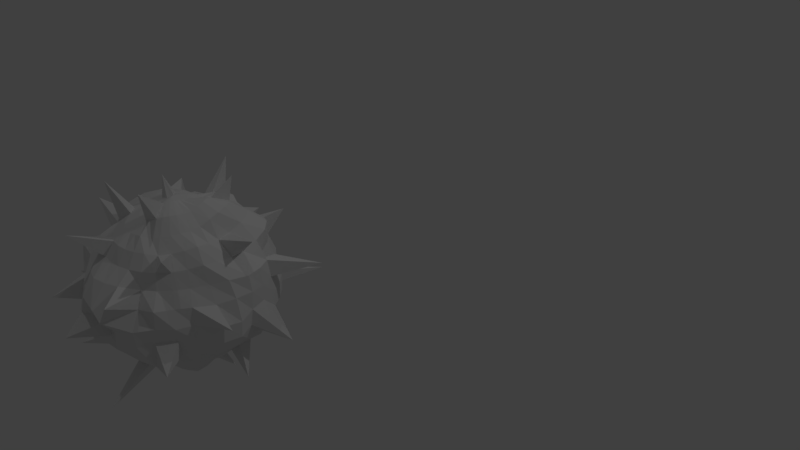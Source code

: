 # Source: VirusMine_4.blend  (saved by Blender 2.78.0; exported with 4.5.12 LTS)
import bpy
from mathutils import Matrix  # noqa: F401  (used for matrix-valued properties, if any)

bpy.ops.wm.read_factory_settings(use_empty=True)
scene = bpy.context.scene
scene.name = 'Scene'

# ---- collections
col_collection_1 = bpy.data.collections.new('Collection 1'); scene.collection.children.link(col_collection_1)

# ---- world
world_world = bpy.data.worlds.new('World'); scene.world = world_world
world_world.color = (0.05088, 0.05088, 0.05088)
world_world.use_sun_shadow = False
world_world.sun_shadow_jitter_overblur = 0.0
world_world.cycles.sampling_method = 'MANUAL'

# ---- cameras
cam_camera = bpy.data.cameras.new('Camera')
cam_camera.clip_end = 100.0
cam_camera.lens = 35.0
cam_camera.sensor_width = 32.0
cam_camera.sensor_height = 18.0
cam_camera.ortho_scale = 7.314
cam_camera.dof.focus_distance = 0.0
cam_camera.dof.aperture_fstop = 128.0

# ---- lights
light_spot = bpy.data.lights.new('Spot', 'SPOT')
light_spot.transmission_factor = 0.0
light_spot.energy = 100.0
light_spot.shadow_buffer_clip_start = 0.5
light_spot.shadow_soft_size = 0.1
light_spot.shadow_maximum_resolution = 0.006
light_spot.use_absolute_resolution = True
light_lamp = bpy.data.lights.new('Lamp', 'POINT')
light_lamp.transmission_factor = 0.0
light_lamp.cutoff_distance = 30.0
light_lamp.energy = 100.0
light_lamp.shadow_buffer_clip_start = 1.001
light_lamp.shadow_soft_size = 0.1
light_lamp.shadow_maximum_resolution = 0.006
light_lamp.use_absolute_resolution = True

# ---- meshes
me_sphere = bpy.data.meshes.new('Sphere')
me_sphere.from_pydata([(0.04398, 0.1962, 1.073), (0.07707, 0.382, 0.9503), (0.13, 0.6044, 0.9486), (0.1622, 0.7737, 0.8465), (0.2016, 1.021, 0.4162), (0.2167, 1.09, 0.2182), (0.2195, 1.111, 0.003267), (0.2035, 1.003, -0.4248), (0.1685, 0.8404, -0.5678), (0.1422, 0.7076, -0.721), (0.07283, 0.384, -0.952), (0.03438, 0.2086, -1.06), (0.08286, 0.184, 1.078), (0.1558, 0.3619, 0.9619), (0.3281, 0.7429, 0.8528), (0.468, 1.081, 0.2192), (0.4626, 1.085, -0.0006733), (0.4379, 1.049, -0.2275), (0.3755, 0.918, -0.4064), (0.3207, 0.7758, -0.5596), (0.2777, 0.6682, -0.725), (0.2126, 0.5133, -0.8316), (0.1458, 0.3577, -0.939), (0.07177, 0.1955, -1.051), (0.1195, 0.1653, 1.085), (0.2487, 0.3384, 1.045), (0.3848, 0.5337, 1.017), (0.4926, 0.7003, 0.8775), (0.6243, 0.8721, 0.7245), (0.5988, 0.8773, 0.4329), (0.6613, 0.9474, 0.2104), (0.6771, 1.002, -0.0132), (0.6685, 0.9959, -0.2285), (0.5526, 0.8395, -0.4129), (0.4809, 0.7177, -0.5767), (0.4139, 0.6151, -0.7485), (0.3134, 0.4684, -0.842), (0.2123, 0.32, -0.9307), (0.1061, 0.1752, -1.042), (0.152, 0.1404, 1.094), (0.3355, 0.2989, 1.121), (0.4955, 0.463, 1.059), (0.6102, 0.6032, 0.8779), (0.77, 0.7382, 0.7083), (0.8483, 0.7733, 0.2168), (0.8643, 0.8386, 0.005011), (0.8516, 0.8409, -0.2036), (0.7056, 0.6946, -0.4155), (0.6555, 0.6455, -0.6177), (0.5479, 0.545, -0.7771), (0.4099, 0.4084, -0.8616), (0.2705, 0.2712, -0.9262), (0.1363, 0.1481, -1.03), (0.179, 0.1096, 1.105), (0.3933, 0.2391, 1.143), (0.5644, 0.357, 1.057), (0.691, 0.4681, 0.8647), (0.851, 0.5563, 0.6635), (1.014, 0.6114, 0.2242), (1.007, 0.6565, 0.0138), (0.8184, 0.5349, -0.6336), (0.6241, 0.421, -0.7539), (0.4896, 0.3317, -0.8816), (0.1611, 0.1152, -1.017), (-0.004654, 0.01218, -1.084), (0.1992, 0.074, 1.115), (0.4237, 0.1649, 1.135), (0.6073, 0.239, 1.04), (0.8722, 0.3546, 0.5987), (1.085, 0.4306, 0.4417), (1.095, 0.4327, 0.2208), (1.092, 0.4381, 0.01235), (1.008, 0.4055, -0.424), (0.8511, 0.3623, -0.6103), (0.6914, 0.2911, -0.739), (0.5475, 0.229, -0.8878), (0.2119, 0.03465, 1.125), (0.4315, 0.08206, 1.107), (0.6186, 0.1162, 0.9962), (0.7332, 0.1339, 0.7713), (1.146, 0.2302, 0.4416), (1.167, 0.2495, 0.2308), (1.15, 0.2398, -0.006694), (1.127, 0.2211, -0.2203), (1.05, 0.1959, -0.4224), (0.7311, 0.1571, -0.7363), (0.5792, 0.1163, -0.8865), (0.4091, 0.08053, -0.9854), (0.1911, 0.0408, -1.003), (0.217, -0.006841, 1.135), (0.425, -0.005828, 1.073), (0.6071, -0.00802, 0.9376), (0.7738, -0.01634, 0.7943), (0.9266, -0.01858, 0.6264), (1.101, 0.002149, 0.4492), (1.185, 0.01928, 0.2449), (1.247, 0.02888, -0.03833), (1.223, 0.02639, -0.2464), (1.086, 0.01139, -0.4347), (0.8974, 0.01807, -0.5902), (0.7334, 0.007353, -0.7285), (0.5784, 0.0003032, -0.8723), (0.4124, 0.002528, -0.9955), (0.1958, 0.001778, -1.007), (0.2145, -0.04855, 1.143), (0.4136, -0.09109, 1.061), (0.5891, -0.1241, 0.9168), (0.7781, -0.1645, 0.8086), (0.9077, -0.1855, 0.6354), (0.9702, -0.1822, 0.4141), (1.192, -0.1935, -0.2469), (1.058, -0.1953, -0.439), (0.8743, -0.1701, -0.5887), (0.7338, -0.1466, -0.7483), (0.5881, -0.1184, -0.9126), (0.3976, -0.07769, -1.003), (0.1932, -0.03717, -1.018), (0.2043, -0.08821, 1.148), (0.3908, -0.1674, 1.061), (0.5519, -0.2297, 0.9087), (0.7063, -0.2899, 0.7751), (0.8022, -0.3294, 0.5911), (0.8699, -0.3623, 0.3917), (0.9785, -0.4209, 0.2193), (0.996, -0.4035, -0.2144), (0.9506, -0.3775, -0.4225), (0.8503, -0.35, -0.6135), (0.7155, -0.2968, -0.773), (0.5705, -0.2344, -0.9407), (0.3789, -0.16, -1.026), (0.1829, -0.07477, -1.03), (0.1864, -0.124, 1.147), (0.3517, -0.234, 1.057), (0.4909, -0.3224, 0.894), (0.7734, -0.5163, 0.3856), (0.8665, -0.5826, 0.2098), (0.9401, -0.6342, 0.002303), (0.8744, -0.5829, -0.1951), (0.7347, -0.4913, -0.5944), (0.6307, -0.4159, -0.7524), (0.5017, -0.3336, -0.9117), (0.3457, -0.2331, -1.043), (0.1651, -0.1095, -1.038), (0.1612, -0.1543, 1.14), (0.2975, -0.29, 1.041), (0.4056, -0.4083, 0.8675), (0.659, -0.6601, 0.3865), (0.796, -0.7972, 0.2311), (0.7914, -0.8052, 0.01013), (0.7334, -0.8191, -0.5098), (0.6229, -0.6451, -0.6096), (0.501, -0.5008, -0.7085), (0.4077, -0.4041, -0.8627), (0.2887, -0.2893, -1.031), (0.1406, -0.1399, -1.041), (0.2312, -0.3353, 1.015), (0.3116, -0.4695, 0.8427), (0.4048, -0.6201, 0.7422), (0.4794, -0.7192, 0.5795), (0.5145, -0.7706, 0.3843), (0.6446, -1.0, -0.01259), (0.621, -0.9679, -0.2433), (0.5733, -0.9155, -0.4721), (0.309, -0.4623, -0.8365), (0.2191, -0.3306, -1.003), (0.1105, -0.1643, -1.04), (0.09281, -0.1945, 1.109), (0.2218, -0.5505, 0.8722), (0.2814, -0.6811, 0.7374), (0.3306, -0.7926, 0.5766), (0.462, -1.118, -0.02774), (0.4419, -1.121, -0.2643), (0.3879, -0.9727, -0.4447), (0.2127, -0.5134, -0.8338), (0.1498, -0.3611, -0.9816), (0.07592, -0.1814, -1.032), (0.05262, -0.2032, 1.087), (0.08001, -0.3877, 0.9535), (0.1126, -0.5608, 0.8495), (0.1414, -0.7132, 0.7292), (0.1656, -0.8322, 0.5692), (0.194, -1.033, 0.4435), (0.2337, -1.249, 0.2198), (0.2097, -1.037, -0.02016), (0.2038, -1.017, -0.4421), (0.1735, -0.8694, -0.5838), (0.138, -0.6935, -0.7071), (0.1084, -0.5449, -0.8318), (0.07607, -0.3784, -0.9521), (0.03841, -0.1913, -1.022), (0.0108, -0.2041, 1.062), (0.001133, -0.3839, 0.9312), (6.933e-07, -0.5557, 0.8316), (-0.0001971, -0.7304, 0.734), (-9.887e-05, -0.8407, 0.5615), (-0.008485, -1.065, 0.4365), (-0.03783, -1.211, 0.238), (-0.08422, -1.234, 0.0307), (-0.04281, -1.15, -0.2786), (0.002539, -1.037, -0.442), (-0.001728, -0.8701, -0.5818), (-0.0005057, -0.7125, -0.7118), (-0.0001388, -0.5564, -0.8325), (0.0001803, -0.3833, -0.9308), (-0.0005548, -0.1942, -1.013), (-0.03096, -0.1972, 1.037), (-0.07445, -0.3756, 0.9253), (-0.1084, -0.5449, 0.8315), (-0.1401, -0.7092, 0.7244), (-0.1634, -0.8202, 0.5572), (-0.2004, -1.005, 0.42), (-0.2095, -1.106, 0.2268), (-0.2408, -1.178, -0.008652), (-0.2376, -1.165, -0.2455), (-0.1978, -0.9931, -0.4132), (-0.1668, -0.8716, -0.5865), (-0.1387, -0.728, -0.7452), (-0.1101, -0.5579, -0.8486), (-0.07536, -0.378, -0.9342), (-0.0395, -0.191, -1.011), (-0.07054, -0.1834, 1.015), (-0.1464, -0.3536, 0.924), (-0.2126, -0.5133, 0.8315), (-0.2779, -0.6509, 0.7077), (-0.3507, -0.793, 0.5624), (-0.3753, -0.9047, 0.4049), (-0.4079, -0.9919, -0.218), (-0.3783, -0.9158, -0.4074), (-0.3329, -0.8195, -0.578), (-0.2728, -0.7015, -0.7527), (-0.2139, -0.5225, -0.8439), (-0.1486, -0.3604, -0.9498), (0.01092, -0.001857, 1.119), (-0.1061, -0.1637, 1.001), (-0.2126, -0.3182, 0.9239), (-0.3087, -0.4619, 0.8315), (-0.393, -0.5879, 0.7071), (-0.5011, -0.7319, 0.5844), (-0.5709, -0.8287, 0.4239), (-0.6771, -0.9241, -0.02892), (-0.6156, -0.8928, -0.2211), (-0.5524, -0.8326, -0.4091), (-0.4922, -0.7208, -0.5636), (-0.3953, -0.5958, -0.7164), (-0.309, -0.4625, -0.8322), (-0.1117, -0.1633, -1.02), (-0.1367, -0.1386, 0.9939), (-0.2706, -0.2706, 0.9239), (-0.3928, -0.3928, 0.8315), (-0.5, -0.5, 0.7071), (-0.6446, -0.6409, 0.6001), (-0.813, -0.7963, 0.4796), (-0.8491, -0.8119, 0.2597), (-0.8513, -0.8228, -0.0003794), (-0.7636, -0.7671, -0.2084), (-0.7072, -0.7072, -0.4148), (-0.6815, -0.6715, -0.6102), (-0.5268, -0.5373, -0.7408), (-0.4077, -0.4043, -0.8588), (-0.1614, -0.1085, 0.9908), (-0.3182, -0.2126, 0.9239), (-0.4642, -0.3092, 0.8342), (-0.6023, -0.3956, 0.7242), (-0.6958, -0.4646, 0.5585), (-0.86, -0.5765, 0.4242), (-0.9561, -0.6388, 0.244), (-0.9343, -0.646, 0.01127), (-0.8762, -0.5768, -0.4351), (-0.8353, -0.5786, -0.6547), (-0.6531, -0.444, -0.7786), (-0.5095, -0.337, -0.9274), (-0.3477, -0.2337, -1.023), (-0.1672, -0.1072, -1.031), (-0.1796, -0.07447, 0.9908), (-0.3536, -0.1464, 0.9239), (-0.5291, -0.2163, 0.851), (-0.7223, -0.2859, 0.7861), (-1.092, -0.483, 0.2423), (-0.9864, -0.4217, -0.4411), (-0.9722, -0.4503, -0.7047), (-0.5949, -0.2453, -0.9943), (-0.3927, -0.1643, -1.05), (-0.1859, -0.07144, -1.036), (-0.1907, -0.03751, 0.9936), (-0.3757, -0.07475, 0.9244), (-0.5631, -0.1114, 0.8598), (-0.7473, -0.1493, 0.7675), (-1.126, -0.204, 0.4613), (-1.256, -0.304, 0.2322), (-1.277, -0.2866, 0.009792), (-1.249, -0.246, -0.2567), (-1.2, -0.2639, -0.5147), (-0.9635, -0.2378, -0.6673), (-0.6243, -0.1305, -0.9995), (-0.422, -0.08105, -1.073), (-0.1971, -0.03274, -1.039), (-0.1943, 0.001146, 0.9999), (-0.3846, 9.365e-05, 0.9275), (-0.5833, -0.002515, 0.8774), (-0.7885, -0.005511, 0.8188), (-1.049, -0.008681, 0.7092), (-1.191, -0.0009608, 0.5127), (-1.237, 0.003203, 0.2472), (-1.242, -0.0004934, 0.000381), (-1.293, -0.02752, -0.2297), (-1.191, -0.04962, -0.5126), (-1.053, 0.003253, -0.7124), (-0.8464, -0.007161, -0.8303), (-0.6284, 0.006344, -1.016), (-0.4422, 0.006612, -1.095), (-0.2004, 0.007216, -1.04), (-0.3847, 0.07751, 0.9434), (-0.5937, 0.1164, 0.9159), (-0.7955, 0.1469, 0.853), (-1.047, 0.1784, 0.7561), (-1.233, 0.1998, 0.5274), (-1.206, 0.2427, 0.2518), (-1.303, 0.2649, 0.09728), (-1.122, 0.1781, -0.8076), (-0.4417, 0.09107, -1.101), (-0.1963, 0.04718, -1.044), (-0.1789, 0.07833, 1.026), (-0.5748, 0.2336, 0.9416), (-0.758, 0.3162, 0.8699), (-0.9335, 0.3751, 0.7266), (-1.192, 0.4417, 0.4872), (-1.239, 0.4898, 0.2725), (-1.239, 0.5551, 0.03818), (-1.216, 0.5438, -0.221), (-1.173, 0.5402, -0.5176), (-1.006, 0.4186, -0.7754), (-0.5898, 0.248, -1.049), (-0.4069, 0.1661, -1.079), (-0.1853, 0.08608, -1.052), (-0.346, 0.2267, 0.9928), (-0.5205, 0.3374, 0.9337), (-0.6736, 0.4512, 0.8431), (-0.7943, 0.552, 0.701), (-1.125, 0.7996, 0.2782), (-1.147, 0.7844, 0.04852), (-1.093, 0.7302, -0.223), (-1.08, 0.6965, -0.5316), (-0.8291, 0.5407, -0.6568), (-0.7037, 0.4738, -0.9728), (-0.5222, 0.3559, -1.025), (-0.3468, 0.2342, -1.037), (-0.1676, 0.1227, -1.062), (-0.1358, 0.1448, 1.053), (-0.2917, 0.2878, 1.006), (-0.4418, 0.4254, 0.9152), (-0.5592, 0.5542, 0.7908), (-0.7309, 0.713, 0.7142), (-0.901, 0.8831, 0.5059), (-0.948, 0.9255, 0.3088), (-0.9165, 0.8874, 0.03234), (-0.7576, 0.7697, -0.7019), (-0.6039, 0.6025, -0.9929), (-0.44, 0.4479, -1.017), (-0.2879, 0.2973, -1.013), (-0.1436, 0.1554, -1.072), (-0.1059, 0.17, 1.062), (-0.2177, 0.3328, 0.9999), (-0.3327, 0.4841, 0.8835), (-0.4521, 0.6509, 0.7842), (-0.5814, 0.8188, 0.6876), (-0.7413, 1.02, 0.5412), (-0.8093, 1.033, 0.378), (-0.6729, 0.9948, -0.2399), (-0.5683, 0.8961, -0.6916), (-0.4448, 0.6954, -0.9594), (-0.341, 0.5237, -1.002), (-0.2235, 0.3439, -0.9942), (-0.1143, 0.1821, -1.079), (-0.07175, 0.1884, 1.067), (-0.1447, 0.3659, 0.9928), (-0.4109, 0.9176, 0.67), (-0.4501, 1.071, 0.4812), (-0.4073, 1.084, 0.2451), (-0.4638, 1.162, -0.2518), (-0.439, 1.1, -0.5219), (-0.3466, 0.9473, -0.7181), (-0.293, 0.7698, -0.8986), (-0.2296, 0.5638, -0.949), (-0.1533, 0.3746, -0.9802), (-0.08051, 0.2012, -1.081), (-0.0346, 0.1989, 1.07), (-0.07251, 0.3878, 0.9893), (-0.1054, 0.6058, 0.9424), (-0.1427, 0.8099, 0.8751), (-0.1885, 0.9709, 0.6594), (-0.1988, 1.113, 0.4572), (-0.214, 1.118, 0.2248), (-0.2388, 1.226, 0.01029), (-0.2394, 1.211, -0.2464), (-0.2239, 1.096, -0.4872), (-0.1823, 0.9675, -0.6853), (-0.1481, 0.7611, -0.7944), (-0.1138, 0.5653, -0.8698), (-0.07998, 0.3945, -0.9768), (-0.04347, 0.212, -1.077), (0.004393, 0.2015, 1.071), (0.002127, 0.3934, 0.9734), (0.01066, 0.6219, 0.9561), (0.002898, 0.8241, 0.8806), (-0.007355, 0.9283, 0.6263), (-0.0004337, 1.029, 0.429), (-0.00324, 1.117, 0.2279), (-0.001335, 1.112, 0.009354), (-0.003697, 0.8812, -0.5891), (-0.0009084, 0.5586, -0.837), (-0.00379, 0.3978, -0.9681), (-0.004609, 0.2143, -1.07), (0.1696, 0.8586, 0.593), (0.2222, 1.101, -0.2251), (0.1084, 0.545, -0.8317), (0.2476, 0.5709, 0.9567), (0.4578, 0.9426, 0.6935), (0.4369, 0.9994, 0.439), (0.7267, 0.6963, 0.4123), (0.9857, 0.5929, 0.4406), (0.9998, 0.6536, -0.1958), (0.9102, 0.5933, -0.4423), (0.3202, 0.2132, -0.9272), (0.7118, 0.2974, 0.7971), (1.422, 0.5775, -0.4548), (0.3735, 0.1507, -0.9553), (0.1795, 0.07887, -1.007), (0.9219, 0.1653, 0.6115), (0.8821, 0.1898, -0.5993), (1.094, -0.1854, 0.2055), (1.218, -0.191, -0.02213), (1.004, -0.4289, 0.005892), (0.6104, -0.4018, 0.7369), (0.7054, -0.4786, 0.571), (0.8412, -0.5454, -0.4249), (0.5045, -0.5078, 0.7146), (0.6071, -0.6178, 0.5775), (0.7317, -0.7995, -0.2032), (0.1296, -0.1781, 1.128), (0.5794, -0.8664, 0.2018), (0.4821, -0.7509, -0.6017), (0.3929, -0.5881, -0.7072), (0.1589, -0.3775, 0.9885), (0.3808, -0.968, 0.4515), (0.4531, -1.266, 0.1354), (0.3319, -0.8333, -0.6004), (0.2706, -0.6534, -0.7072), (0.2073, -1.061, -0.2279), (-0.3882, -1.022, 0.2643), (-0.3938, -1.043, -0.02023), (-0.077, -0.1808, -1.014), (-0.6061, -0.8649, 0.2231), (-0.2178, -0.3298, -0.967), (-0.2874, -0.2885, -0.9961), (-0.1421, -0.1384, -1.026), (-0.8879, -0.6169, -0.2092), (-0.7748, -0.3175, 0.559), (-0.8661, -0.361, 0.3858), (-1.167, -0.5281, 0.05048), (-1.041, -0.4715, -0.2233), (-0.7901, -0.3609, -0.8464), (-1.011, -0.152, 0.6727), (-0.7645, -0.1661, -0.7814), (-0.1903, 0.04023, 1.011), (-1.257, 0.1952, -0.1857), (-1.19, 0.1067, -0.5426), (-0.8605, 0.1512, -0.936), (-0.6255, 0.1312, -1.049), (-0.3752, 0.1548, 0.9706), (-0.8035, 0.3061, -0.9487), (-0.1605, 0.1137, 1.041), (-1.098, 0.7937, 0.4942), (-0.9613, 0.8642, -0.1973), (-0.8368, 0.7638, -0.4944), (-0.7792, 1.022, -0.02267), (-0.6284, 1.001, -0.5195), (-0.2134, 0.5382, 0.8844), (-0.2979, 0.732, 0.8099), (-0.4546, 1.117, -0.007941), (-0.0007775, 1.072, -0.2165), (-0.01081, 1.065, -0.4535), (-0.001071, 0.7146, -0.7157), (0.4883, 1.22, 0.7293), (0.1085, 0.9133, -1.131), (0.3529, 0.6166, 1.31), (1.368, 1.104, 0.3619), (0.4466, 0.3663, -1.205), (1.121, 0.1172, -0.9099), (1.273, 0.2313, 0.9166), (1.458, -0.2297, 0.05729), (1.092, -0.8848, -0.427), (0.9786, -0.7153, 0.8992), (0.5188, -1.333, -0.9467), (0.6962, -1.288, 0.4349), (0.2284, -0.516, 1.375), (0.1189, -1.545, -0.08906), (-0.463, -1.131, 0.8247), (-0.6056, -1.352, 0.04045), (-0.366, -0.3607, -1.305), (-0.7103, -1.08, -0.771), (-0.7166, -0.4621, 1.22), (-1.398, -0.2713, 0.7169), (-1.459, -0.6446, -0.2307), (-0.9801, -0.3773, -0.9191), (-0.2996, 0.073, 1.274), (-1.435, 0.5467, -0.6184), (-1.001, 0.3015, -1.459), (-1.08, 0.7379, 0.7861), (-0.9188, 1.168, -0.4632), (-0.6651, 1.062, -1.063), (-0.716, 1.654, 0.1841), (-0.07779, 0.8236, 1.368), (0.2567, 1.954, -0.4706)], [], [(405, 404, 412, 4), (410, 409, 414, 10), (406, 405, 4, 5), (411, 410, 10, 11), (407, 406, 5, 6), (400, 232, 0), (64, 411, 11), (479, 407, 6, 413), (401, 400, 0, 1), (402, 401, 1, 2), (408, 480, 7, 8), (403, 402, 2, 3), (481, 408, 8, 9), (404, 403, 3, 412), (9, 8, 19, 20), (412, 3, 14, 416), (414, 9, 20, 21), (10, 414, 21, 22), (5, 4, 417, 15), (11, 10, 22, 23), (6, 5, 15, 16), (0, 232, 12), (64, 11, 23), (413, 6, 16, 17), (1, 0, 12, 13), (7, 413, 17, 18), (2, 1, 13, 415), (8, 7, 18, 19), (3, 2, 415, 14), (64, 23, 38), (17, 16, 31, 32), (13, 12, 24, 25), (18, 17, 32, 33), (19, 18, 33, 34), (14, 415, 26, 27), (20, 19, 34, 35), (416, 14, 27, 28), (21, 20, 35, 36), (417, 416, 28, 29), (22, 21, 36, 37), (15, 417, 29, 30), (23, 22, 37, 38), (16, 15, 30, 31), (12, 232, 24), (36, 35, 49, 50), (29, 28, 43, 418), (37, 36, 50, 51), (30, 29, 418, 44), (38, 37, 51, 52), (31, 30, 44, 45), (24, 232, 39), (64, 38, 52), (32, 31, 45, 46), (25, 24, 39, 40), (33, 32, 46, 47), (26, 25, 40, 41), (34, 33, 47, 48), (27, 26, 41, 42), (35, 34, 48, 49), (28, 27, 42, 43), (40, 39, 53, 54), (47, 46, 420, 421), (41, 40, 54, 55), (48, 47, 421, 60), (42, 41, 55, 56), (49, 48, 60, 61), (43, 42, 56, 57), (50, 49, 61, 62), (418, 43, 57, 419), (51, 50, 62, 422), (45, 44, 58, 59), (39, 232, 53), (64, 52, 63), (46, 45, 59, 420), (419, 57, 68, 69), (422, 62, 75, 425), (58, 419, 69, 70), (59, 58, 70, 71), (53, 232, 65), (64, 63, 426), (420, 59, 71, 424), (54, 53, 65, 66), (55, 54, 66, 67), (60, 421, 72, 73), (56, 55, 67, 423), (61, 60, 73, 74), (57, 56, 423, 68), (62, 61, 74, 75), (72, 424, 83, 84), (67, 66, 77, 78), (73, 72, 84, 428), (423, 67, 78, 79), (75, 74, 85, 86), (69, 68, 427, 80), (425, 75, 86, 87), (70, 69, 80, 81), (426, 425, 87, 88), (71, 70, 81, 82), (65, 232, 76), (64, 426, 88), (424, 71, 82, 83), (66, 65, 76, 77), (87, 86, 101, 102), (81, 80, 94, 95), (88, 87, 102, 103), (82, 81, 95, 96), (76, 232, 89), (64, 88, 103), (83, 82, 96, 97), (77, 76, 89, 90), (84, 83, 97, 98), (78, 77, 90, 91), (428, 84, 98, 99), (79, 78, 91, 92), (85, 428, 99, 100), (427, 79, 92, 93), (86, 85, 100, 101), (80, 427, 93, 94), (91, 90, 105, 106), (99, 98, 111, 112), (92, 91, 106, 107), (100, 99, 112, 113), (93, 92, 107, 108), (101, 100, 113, 114), (94, 93, 108, 109), (102, 101, 114, 115), (95, 94, 109, 429), (103, 102, 115, 116), (96, 95, 429, 430), (89, 232, 104), (64, 103, 116), (97, 96, 430, 110), (90, 89, 104, 105), (98, 97, 110, 111), (429, 109, 122, 123), (116, 115, 129, 130), (104, 232, 117), (64, 116, 130), (110, 430, 431, 124), (105, 104, 117, 118), (111, 110, 124, 125), (106, 105, 118, 119), (112, 111, 125, 126), (107, 106, 119, 120), (113, 112, 126, 127), (108, 107, 120, 121), (114, 113, 127, 128), (109, 108, 121, 122), (115, 114, 128, 129), (126, 125, 434, 138), (120, 119, 133, 432), (127, 126, 138, 139), (121, 120, 432, 433), (128, 127, 139, 140), (122, 121, 433, 134), (129, 128, 140, 141), (123, 122, 134, 135), (130, 129, 141, 142), (431, 123, 135, 136), (117, 232, 131), (64, 130, 142), (124, 431, 136, 137), (118, 117, 131, 132), (125, 124, 137, 434), (119, 118, 132, 133), (142, 141, 153, 154), (136, 135, 147, 148), (131, 232, 143), (64, 142, 154), (137, 136, 148, 437), (132, 131, 143, 144), (133, 132, 144, 145), (138, 434, 149, 150), (432, 133, 145, 435), (139, 138, 150, 151), (140, 139, 151, 152), (134, 433, 436, 146), (141, 140, 152, 153), (135, 134, 146, 147), (151, 150, 440, 441), (436, 435, 157, 158), (152, 151, 441, 163), (146, 436, 158, 159), (153, 152, 163, 164), (147, 146, 159, 439), (154, 153, 164, 165), (148, 147, 439, 160), (143, 232, 438), (64, 154, 165), (437, 148, 160, 161), (144, 143, 438, 155), (149, 437, 161, 162), (145, 144, 155, 156), (150, 149, 162, 440), (435, 145, 156, 157), (438, 232, 166), (64, 165, 175), (161, 160, 170, 171), (162, 161, 171, 172), (156, 155, 442, 167), (440, 162, 172, 445), (157, 156, 167, 168), (158, 157, 168, 169), (163, 441, 446, 173), (159, 158, 169, 443), (164, 163, 173, 174), (165, 164, 174, 175), (160, 439, 444, 170), (169, 168, 179, 180), (173, 446, 186, 187), (443, 169, 180, 181), (174, 173, 187, 188), (444, 443, 181, 182), (175, 174, 188, 189), (170, 444, 182, 183), (166, 232, 176), (64, 175, 189), (171, 170, 183, 447), (172, 171, 447, 184), (167, 442, 177, 178), (445, 172, 184, 185), (168, 167, 178, 179), (446, 445, 185, 186), (177, 176, 190, 191), (184, 447, 198, 199), (178, 177, 191, 192), (185, 184, 199, 200), (179, 178, 192, 193), (186, 185, 200, 201), (180, 179, 193, 194), (187, 186, 201, 202), (181, 180, 194, 195), (188, 187, 202, 203), (182, 181, 195, 196), (189, 188, 203, 204), (183, 182, 196, 197), (176, 232, 190), (64, 189, 204), (202, 201, 216, 217), (195, 194, 209, 210), (203, 202, 217, 218), (196, 195, 210, 211), (204, 203, 218, 219), (197, 196, 211, 212), (190, 232, 205), (64, 204, 219), (198, 197, 212, 213), (191, 190, 205, 206), (199, 198, 213, 214), (192, 191, 206, 207), (200, 199, 214, 215), (193, 192, 207, 208), (201, 200, 215, 216), (194, 193, 208, 209), (206, 205, 220, 221), (214, 213, 226, 227), (207, 206, 221, 222), (215, 214, 227, 228), (208, 207, 222, 223), (216, 215, 228, 229), (217, 216, 229, 230), (210, 209, 224, 225), (218, 217, 230, 231), (211, 210, 225, 448), (219, 218, 231, 450), (212, 211, 448, 449), (205, 232, 220), (64, 219, 450), (213, 212, 449, 226), (225, 224, 237, 238), (231, 230, 244, 452), (448, 225, 238, 451), (220, 232, 233), (64, 450, 245), (226, 449, 239, 240), (221, 220, 233, 234), (227, 226, 240, 241), (222, 221, 234, 235), (228, 227, 241, 242), (223, 222, 235, 236), (224, 223, 236, 237), (230, 229, 243, 244), (241, 240, 254, 255), (235, 234, 247, 248), (242, 241, 255, 256), (236, 235, 248, 249), (243, 242, 256, 257), (237, 236, 249, 250), (244, 243, 257, 258), (238, 237, 250, 251), (452, 244, 258, 453), (451, 238, 251, 252), (239, 451, 252, 253), (233, 232, 246), (64, 245, 454), (240, 239, 253, 254), (234, 233, 246, 247), (453, 258, 270, 271), (252, 251, 264, 265), (454, 453, 271, 272), (253, 252, 265, 266), (246, 232, 259), (64, 454, 272), (254, 253, 266, 455), (247, 246, 259, 260), (255, 254, 455, 267), (248, 247, 260, 261), (256, 255, 267, 268), (249, 248, 261, 262), (257, 256, 268, 269), (250, 249, 262, 263), (258, 257, 269, 270), (251, 250, 263, 264), (268, 267, 278, 279), (269, 268, 279, 460), (263, 262, 276, 456), (270, 269, 460, 280), (264, 263, 456, 457), (271, 270, 280, 281), (265, 264, 457, 277), (272, 271, 281, 282), (266, 265, 277, 458), (259, 232, 273), (64, 272, 282), (260, 259, 273, 274), (267, 455, 459, 278), (261, 260, 274, 275), (282, 281, 294, 295), (458, 277, 288, 289), (273, 232, 283), (64, 282, 295), (459, 458, 289, 290), (274, 273, 283, 284), (278, 459, 290, 291), (275, 274, 284, 285), (279, 278, 291, 292), (276, 275, 285, 286), (456, 276, 286, 461), (280, 460, 462, 293), (281, 280, 293, 294), (277, 457, 287, 288), (286, 285, 298, 299), (462, 292, 306, 307), (461, 286, 299, 300), (293, 462, 307, 308), (287, 461, 300, 301), (294, 293, 308, 309), (288, 287, 301, 302), (295, 294, 309, 310), (289, 288, 302, 303), (283, 232, 296), (64, 295, 310), (290, 289, 303, 304), (284, 283, 296, 297), (291, 290, 304, 305), (285, 284, 297, 298), (292, 291, 305, 306), (303, 302, 316, 317), (296, 232, 463), (64, 310, 320), (304, 303, 317, 464), (297, 296, 463, 311), (305, 304, 464, 465), (298, 297, 311, 312), (306, 305, 465, 318), (299, 298, 312, 313), (307, 306, 318, 466), (300, 299, 313, 314), (308, 307, 466, 467), (301, 300, 314, 315), (309, 308, 467, 319), (302, 301, 315, 316), (310, 309, 319, 320), (466, 318, 330, 469), (314, 313, 323, 324), (315, 314, 324, 325), (319, 467, 331, 332), (316, 315, 325, 326), (320, 319, 332, 333), (317, 316, 326, 327), (463, 232, 321), (64, 320, 333), (464, 317, 327, 328), (312, 311, 468, 322), (318, 465, 329, 330), (313, 312, 322, 323), (321, 232, 470), (64, 333, 346), (328, 327, 339, 340), (329, 328, 340, 341), (322, 468, 334, 335), (330, 329, 341, 342), (323, 322, 335, 336), (469, 330, 342, 343), (324, 323, 336, 337), (331, 469, 343, 344), (332, 331, 344, 345), (326, 325, 471, 338), (333, 332, 345, 346), (327, 326, 338, 339), (337, 336, 350, 351), (344, 343, 356, 357), (471, 337, 351, 352), (345, 344, 357, 358), (338, 471, 352, 353), (346, 345, 358, 359), (339, 338, 353, 354), (470, 232, 347), (64, 346, 359), (340, 339, 354, 472), (334, 470, 347, 348), (341, 340, 472, 473), (335, 334, 348, 349), (342, 341, 473, 355), (336, 335, 349, 350), (343, 342, 355, 356), (472, 354, 474, 367), (348, 347, 360, 361), (349, 348, 361, 362), (355, 473, 475, 368), (350, 349, 362, 363), (351, 350, 363, 364), (357, 356, 369, 370), (352, 351, 364, 365), (358, 357, 370, 371), (353, 352, 365, 366), (359, 358, 371, 372), (354, 353, 366, 474), (347, 232, 360), (64, 359, 372), (370, 369, 381, 382), (365, 364, 375, 376), (371, 370, 382, 383), (366, 365, 376, 377), (372, 371, 383, 384), (360, 232, 373), (64, 372, 384), (367, 474, 478, 378), (361, 360, 373, 374), (475, 367, 378, 379), (362, 361, 374, 476), (368, 475, 379, 380), (363, 362, 476, 477), (369, 368, 380, 381), (364, 363, 477, 375), (379, 378, 393, 394), (476, 374, 386, 387), (380, 379, 394, 395), (381, 380, 395, 396), (375, 477, 388, 389), (382, 381, 396, 397), (376, 375, 389, 390), (383, 382, 397, 398), (377, 376, 390, 391), (384, 383, 398, 399), (478, 377, 391, 392), (373, 232, 385), (64, 384, 399), (378, 478, 392, 393), (374, 373, 385, 386), (398, 397, 409, 410), (391, 390, 405, 406), (399, 398, 410, 411), (392, 391, 406, 407), (385, 232, 400), (64, 399, 411), (393, 392, 407, 479), (386, 385, 400, 401), (394, 393, 479, 480), (387, 386, 401, 402), (395, 394, 480, 408), (388, 387, 402, 403), (396, 395, 408, 481), (389, 388, 403, 404), (397, 396, 481, 409), (390, 389, 404, 405), (229, 228, 499), (473, 472, 508), (418, 419, 485), (449, 448, 497), (471, 325, 507), (223, 224, 496), (324, 337, 507), (421, 420, 424), (209, 208, 496), (334, 468, 504), (419, 58, 485), (183, 197, 495), (321, 470, 504), (52, 51, 486), (198, 447, 495), (337, 471, 507), (44, 418, 485), (197, 198, 495), (470, 334, 504), (26, 415, 484), (177, 442, 494), (329, 465, 505), (13, 25, 484), (166, 176, 494), (468, 311, 504), (25, 26, 484), (447, 183, 495), (464, 328, 505), (417, 4, 482), (176, 177, 494), (463, 321, 504), (412, 416, 482), (444, 439, 493), (331, 467, 506), (416, 417, 482), (159, 443, 493), (51, 422, 486), (356, 355, 509), (450, 231, 498), (58, 44, 485), (474, 366, 510), (208, 223, 496), (63, 52, 486), (367, 475, 508), (224, 209, 496), (68, 423, 488), (368, 369, 509), (451, 239, 497), (472, 367, 508), (242, 243, 499), (74, 73, 487), (475, 473, 508), (425, 426, 486), (355, 368, 509), (231, 452, 498), (422, 425, 486), (369, 356, 509), (448, 451, 497), (426, 63, 486), (477, 476, 511), (245, 450, 498), (377, 478, 510), (239, 449, 497), (72, 421, 424), (366, 377, 510), (228, 242, 499), (79, 427, 488), (478, 474, 510), (243, 229, 499), (428, 85, 487), (387, 388, 511), (453, 454, 498), (73, 428, 487), (476, 387, 511), (452, 453, 498), (423, 79, 488), (388, 477, 511), (454, 245, 498), (85, 74, 487), (480, 479, 512), (262, 261, 500), (427, 68, 488), (409, 481, 483), (455, 266, 502), (430, 429, 489), (414, 409, 483), (275, 276, 500), (123, 431, 489), (479, 413, 512), (457, 456, 501), (429, 123, 489), (7, 480, 512), (458, 459, 502), (431, 430, 489), (481, 9, 483), (460, 279, 503), (433, 432, 491), (276, 262, 500), (434, 137, 490), (261, 275, 500), (435, 436, 491), (266, 458, 502), (437, 149, 490), (459, 455, 502), (137, 437, 490), (461, 287, 501), (149, 434, 490), (292, 462, 503), (432, 435, 491), (279, 292, 503), (436, 433, 491), (462, 460, 503), (155, 438, 494), (456, 461, 501), (439, 159, 493), (287, 457, 501), (441, 440, 492), (311, 463, 504), (465, 464, 505), (443, 444, 493), (467, 466, 506), (445, 446, 492), (438, 166, 494), (4, 412, 482), (325, 324, 507), (442, 155, 494), (413, 7, 512), (328, 329, 505), (440, 445, 492), (9, 414, 483), (469, 331, 506), (446, 441, 492), (415, 13, 484), (466, 469, 506)])
_uv = me_sphere.uv_layers.new(name='UVMap')
_uv.uv.foreach_set('vector', [0.3972, 0.8365, 0.3843, 0.8701, 0.3585, 0.8577, 0.3678, 0.8246, 0.3267, 0.5641, 0.351, 0.5938, 0.3346, 0.6049, 0.3159, 0.5739, 0.4083, 0.8015, 0.3972, 0.8365, 0.3678, 0.8246, 0.3742, 0.7945, 0.2982, 0.5379, 0.3267, 0.5641, 0.3159, 0.5739, 0.2933, 0.5435, 0.4113, 0.7648, 0.4083, 0.8015, 0.3742, 0.7945, 0.3766, 0.7633, 0.2823, 0.979, 0.2483, 0.997, 0.2777, 0.9736, 0.2658, 0.5172, 0.2982, 0.5379, 0.2933, 0.5435, 0.4084, 0.7273, 0.4113, 0.7648, 0.3766, 0.7633, 0.3744, 0.7306, 0.3141, 0.9572, 0.2823, 0.979, 0.2777, 0.9736, 0.3052, 0.9476, 0.3399, 0.929, 0.3141, 0.9572, 0.3052, 0.9476, 0.3247, 0.9181, 0.3889, 0.6546, 0.4065, 0.6887, 0.3717, 0.6982, 0.362, 0.6653, 0.3618, 0.9051, 0.3399, 0.929, 0.3247, 0.9181, 0.3406, 0.8918, 0.3711, 0.6233, 0.3889, 0.6546, 0.362, 0.6653, 0.3497, 0.6348, 0.3843, 0.8701, 0.3618, 0.9051, 0.3406, 0.8918, 0.3585, 0.8577, 0.3497, 0.6348, 0.362, 0.6653, 0.3376, 0.6716, 0.3287, 0.6427, 0.3585, 0.8577, 0.3406, 0.8918, 0.319, 0.8805, 0.3211, 0.8457, 0.3346, 0.6049, 0.3497, 0.6348, 0.3287, 0.6427, 0.318, 0.6128, 0.3159, 0.5739, 0.3346, 0.6049, 0.318, 0.6128, 0.3042, 0.5815, 0.3742, 0.7945, 0.3678, 0.8246, 0.3354, 0.818, 0.3405, 0.7887, 0.2933, 0.5435, 0.3159, 0.5739, 0.3042, 0.5815, 0.2876, 0.5481, 0.3766, 0.7633, 0.3742, 0.7945, 0.3405, 0.7887, 0.3438, 0.7618, 0.2777, 0.9736, 0.2483, 0.997, 0.2722, 0.9689, 0.2658, 0.5172, 0.2933, 0.5435, 0.2876, 0.5481, 0.3744, 0.7306, 0.3766, 0.7633, 0.3438, 0.7618, 0.3449, 0.7326, 0.3052, 0.9476, 0.2777, 0.9736, 0.2722, 0.9689, 0.2954, 0.9404, 0.3717, 0.6982, 0.3744, 0.7306, 0.3449, 0.7326, 0.3438, 0.7019, 0.3247, 0.9181, 0.3052, 0.9476, 0.2954, 0.9404, 0.3078, 0.9096, 0.362, 0.6653, 0.3717, 0.6982, 0.3438, 0.7019, 0.3376, 0.6716, 0.3406, 0.8918, 0.3247, 0.9181, 0.3078, 0.9096, 0.319, 0.8805, 0.2658, 0.5172, 0.2876, 0.5481, 0.2812, 0.5517, 0.3449, 0.7326, 0.3438, 0.7618, 0.3164, 0.7592, 0.3175, 0.7359, 0.2954, 0.9404, 0.2722, 0.9689, 0.2661, 0.9652, 0.2797, 0.9322, 0.3438, 0.7019, 0.3449, 0.7326, 0.3175, 0.7359, 0.3183, 0.7049, 0.3376, 0.6716, 0.3438, 0.7019, 0.3183, 0.7049, 0.314, 0.6767, 0.319, 0.8805, 0.3078, 0.9096, 0.2884, 0.901, 0.2981, 0.8718, 0.3287, 0.6427, 0.3376, 0.6716, 0.314, 0.6767, 0.3074, 0.6481, 0.3211, 0.8457, 0.319, 0.8805, 0.2981, 0.8718, 0.3024, 0.8434, 0.318, 0.6128, 0.3287, 0.6427, 0.3074, 0.6481, 0.3011, 0.6186, 0.3354, 0.818, 0.3211, 0.8457, 0.3024, 0.8434, 0.3105, 0.8132, 0.3042, 0.5815, 0.318, 0.6128, 0.3011, 0.6186, 0.292, 0.587, 0.3405, 0.7887, 0.3354, 0.818, 0.3105, 0.8132, 0.3131, 0.785, 0.2876, 0.5481, 0.3042, 0.5815, 0.292, 0.587, 0.2812, 0.5517, 0.3438, 0.7618, 0.3405, 0.7887, 0.3131, 0.785, 0.3164, 0.7592, 0.2722, 0.9689, 0.2483, 0.997, 0.2661, 0.9652, 0.3011, 0.6186, 0.3074, 0.6481, 0.2872, 0.6523, 0.2839, 0.6226, 0.3105, 0.8132, 0.3024, 0.8434, 0.2839, 0.8389, 0.2861, 0.8093, 0.292, 0.587, 0.3011, 0.6186, 0.2839, 0.6226, 0.2796, 0.5902, 0.3131, 0.785, 0.3105, 0.8132, 0.2861, 0.8093, 0.2841, 0.7835, 0.2812, 0.5517, 0.292, 0.587, 0.2796, 0.5902, 0.2742, 0.5543, 0.3164, 0.7592, 0.3131, 0.785, 0.2841, 0.7835, 0.2895, 0.7601, 0.2661, 0.9652, 0.2483, 0.997, 0.2595, 0.9626, 0.2658, 0.5172, 0.2812, 0.5517, 0.2742, 0.5543, 0.3175, 0.7359, 0.3164, 0.7592, 0.2895, 0.7601, 0.2915, 0.7378, 0.2797, 0.9322, 0.2661, 0.9652, 0.2595, 0.9626, 0.2648, 0.9254, 0.3183, 0.7049, 0.3175, 0.7359, 0.2915, 0.7378, 0.2927, 0.7045, 0.2884, 0.901, 0.2797, 0.9322, 0.2648, 0.9254, 0.2717, 0.8969, 0.314, 0.6767, 0.3183, 0.7049, 0.2927, 0.7045, 0.2888, 0.6794, 0.2981, 0.8718, 0.2884, 0.901, 0.2717, 0.8969, 0.2801, 0.868, 0.3074, 0.6481, 0.314, 0.6767, 0.2888, 0.6794, 0.2872, 0.6523, 0.3024, 0.8434, 0.2981, 0.8718, 0.2801, 0.868, 0.2839, 0.8389, 0.2648, 0.9254, 0.2595, 0.9626, 0.2526, 0.9612, 0.2538, 0.9232, 0.2927, 0.7045, 0.2915, 0.7378, 0.2662, 0.738, 0.2665, 0.7086, 0.2717, 0.8969, 0.2648, 0.9254, 0.2538, 0.9232, 0.257, 0.8962, 0.2888, 0.6794, 0.2927, 0.7045, 0.2665, 0.7086, 0.2669, 0.6842, 0.2801, 0.868, 0.2717, 0.8969, 0.257, 0.8962, 0.2608, 0.8661, 0.2872, 0.6523, 0.2888, 0.6794, 0.2669, 0.6842, 0.2677, 0.6529, 0.2839, 0.8389, 0.2801, 0.868, 0.2608, 0.8661, 0.2626, 0.8336, 0.2839, 0.6226, 0.2872, 0.6523, 0.2677, 0.6529, 0.2674, 0.6242, 0.2861, 0.8093, 0.2839, 0.8389, 0.2626, 0.8336, 0.2574, 0.8049, 0.2796, 0.5902, 0.2839, 0.6226, 0.2674, 0.6242, 0.2672, 0.5916, 0.2895, 0.7601, 0.2841, 0.7835, 0.2592, 0.7819, 0.265, 0.76, 0.2595, 0.9626, 0.2483, 0.997, 0.2526, 0.9612, 0.2658, 0.5172, 0.2742, 0.5543, 0.2667, 0.5559, 0.2915, 0.7378, 0.2895, 0.7601, 0.265, 0.76, 0.2662, 0.738, 0.2574, 0.8049, 0.2626, 0.8336, 0.2378, 0.8329, 0.2378, 0.8029, 0.2672, 0.5916, 0.2674, 0.6242, 0.2506, 0.6233, 0.2532, 0.5924, 0.2592, 0.7819, 0.2574, 0.8049, 0.2378, 0.8029, 0.2386, 0.7805, 0.265, 0.76, 0.2592, 0.7819, 0.2386, 0.7805, 0.2401, 0.7585, 0.2526, 0.9612, 0.2483, 0.997, 0.2456, 0.9608, 0.2658, 0.5172, 0.2667, 0.5559, 0.2592, 0.5561, 0.6119, 0.2196, 0.6054, 0.1875, 0.6413, 0.1805, 0.6747, 0.2662, 0.2538, 0.9232, 0.2526, 0.9612, 0.2456, 0.9608, 0.2433, 0.9238, 0.257, 0.8962, 0.2538, 0.9232, 0.2433, 0.9238, 0.2419, 0.8965, 0.2669, 0.6842, 0.2665, 0.7086, 0.2426, 0.7098, 0.2464, 0.6812, 0.2608, 0.8661, 0.257, 0.8962, 0.2419, 0.8965, 0.2384, 0.8642, 0.2677, 0.6529, 0.2669, 0.6842, 0.2464, 0.6812, 0.248, 0.6533, 0.2626, 0.8336, 0.2608, 0.8661, 0.2384, 0.8642, 0.2378, 0.8329, 0.2674, 0.6242, 0.2677, 0.6529, 0.248, 0.6533, 0.2506, 0.6233, 0.6083, 0.2887, 0.6747, 0.2662, 0.6269, 0.3315, 0.5952, 0.3194, 0.2419, 0.8965, 0.2433, 0.9238, 0.2318, 0.9266, 0.2254, 0.8975, 0.2464, 0.6812, 0.2426, 0.7098, 0.2183, 0.7072, 0.2247, 0.678, 0.2384, 0.8642, 0.2419, 0.8965, 0.2254, 0.8975, 0.2176, 0.8658, 0.2506, 0.6233, 0.248, 0.6533, 0.229, 0.6508, 0.234, 0.6203, 0.2378, 0.8029, 0.2378, 0.8329, 0.2145, 0.8347, 0.2166, 0.8029, 0.2532, 0.5924, 0.2506, 0.6233, 0.234, 0.6203, 0.2399, 0.5905, 0.2386, 0.7805, 0.2378, 0.8029, 0.2166, 0.8029, 0.218, 0.781, 0.2592, 0.5561, 0.2532, 0.5924, 0.2399, 0.5905, 0.2522, 0.5548, 0.2401, 0.7585, 0.2386, 0.7805, 0.218, 0.781, 0.218, 0.7556, 0.2456, 0.9608, 0.2483, 0.997, 0.2385, 0.9617, 0.2658, 0.5172, 0.2592, 0.5561, 0.2522, 0.5548, 0.6747, 0.2662, 0.6693, 0.3579, 0.6374, 0.3635, 0.6269, 0.3315, 0.2433, 0.9238, 0.2456, 0.9608, 0.2385, 0.9617, 0.2318, 0.9266, 0.2399, 0.5905, 0.234, 0.6203, 0.2171, 0.6155, 0.2286, 0.5853, 0.218, 0.781, 0.2166, 0.8029, 0.1921, 0.8084, 0.1926, 0.7829, 0.2522, 0.5548, 0.2399, 0.5905, 0.2286, 0.5853, 0.2457, 0.5521, 0.218, 0.7556, 0.218, 0.781, 0.1926, 0.7829, 0.1936, 0.7513, 0.2385, 0.9617, 0.2483, 0.997, 0.2317, 0.964, 0.2658, 0.5172, 0.2522, 0.5548, 0.2457, 0.5521, 0.2177, 0.7321, 0.218, 0.7556, 0.1936, 0.7513, 0.1948, 0.7299, 0.2318, 0.9266, 0.2385, 0.9617, 0.2317, 0.964, 0.2184, 0.9309, 0.2183, 0.7072, 0.2177, 0.7321, 0.1948, 0.7299, 0.1962, 0.7047, 0.2254, 0.8975, 0.2318, 0.9266, 0.2184, 0.9309, 0.2065, 0.8987, 0.2247, 0.678, 0.2183, 0.7072, 0.1962, 0.7047, 0.2024, 0.6744, 0.2176, 0.8658, 0.2254, 0.8975, 0.2065, 0.8987, 0.1974, 0.8688, 0.229, 0.6508, 0.2247, 0.678, 0.2024, 0.6744, 0.2085, 0.6454, 0.2145, 0.8347, 0.2176, 0.8658, 0.1974, 0.8688, 0.1914, 0.8391, 0.234, 0.6203, 0.229, 0.6508, 0.2085, 0.6454, 0.2171, 0.6155, 0.2166, 0.8029, 0.2145, 0.8347, 0.1914, 0.8391, 0.1921, 0.8084, 0.2065, 0.8987, 0.2184, 0.9309, 0.2058, 0.9364, 0.1892, 0.904, 0.2024, 0.6744, 0.1962, 0.7047, 0.1711, 0.6995, 0.1769, 0.6677, 0.1974, 0.8688, 0.2065, 0.8987, 0.1892, 0.904, 0.1778, 0.8735, 0.2085, 0.6454, 0.2024, 0.6744, 0.1769, 0.6677, 0.1871, 0.6376, 0.1914, 0.8391, 0.1974, 0.8688, 0.1778, 0.8735, 0.1701, 0.8454, 0.2171, 0.6155, 0.2085, 0.6454, 0.1871, 0.6376, 0.2002, 0.6069, 0.1921, 0.8084, 0.1914, 0.8391, 0.1701, 0.8454, 0.164, 0.8148, 0.2286, 0.5853, 0.2171, 0.6155, 0.2002, 0.6069, 0.2176, 0.5778, 0.1926, 0.7829, 0.1921, 0.8084, 0.164, 0.8148, 0.165, 0.7824, 0.2457, 0.5521, 0.2286, 0.5853, 0.2176, 0.5778, 0.2396, 0.5481, 0.1936, 0.7513, 0.1926, 0.7829, 0.165, 0.7824, 0.1697, 0.7522, 0.2317, 0.964, 0.2483, 0.997, 0.2254, 0.9673, 0.2658, 0.5172, 0.2457, 0.5521, 0.2396, 0.5481, 0.1948, 0.7299, 0.1936, 0.7513, 0.1697, 0.7522, 0.1715, 0.7272, 0.2184, 0.9309, 0.2317, 0.964, 0.2254, 0.9673, 0.2058, 0.9364, 0.1962, 0.7047, 0.1948, 0.7299, 0.1715, 0.7272, 0.1711, 0.6995, 0.165, 0.7824, 0.164, 0.8148, 0.1342, 0.8196, 0.1287, 0.7876, 0.2396, 0.5481, 0.2176, 0.5778, 0.2062, 0.5691, 0.2341, 0.5429, 0.2254, 0.9673, 0.2483, 0.997, 0.2198, 0.9714, 0.2658, 0.5172, 0.2396, 0.5481, 0.2341, 0.5429, 0.1715, 0.7272, 0.1697, 0.7522, 0.1276, 0.755, 0.1336, 0.7222, 0.2058, 0.9364, 0.2254, 0.9673, 0.2198, 0.9714, 0.195, 0.9438, 0.1711, 0.6995, 0.1715, 0.7272, 0.1336, 0.7222, 0.1425, 0.6909, 0.1892, 0.904, 0.2058, 0.9364, 0.195, 0.9438, 0.173, 0.9123, 0.1769, 0.6677, 0.1711, 0.6995, 0.1425, 0.6909, 0.151, 0.6582, 0.1778, 0.8735, 0.1892, 0.904, 0.173, 0.9123, 0.1572, 0.8816, 0.1871, 0.6376, 0.1769, 0.6677, 0.151, 0.6582, 0.1652, 0.6274, 0.1701, 0.8454, 0.1778, 0.8735, 0.1572, 0.8816, 0.144, 0.8514, 0.2002, 0.6069, 0.1871, 0.6376, 0.1652, 0.6274, 0.1848, 0.5972, 0.164, 0.8148, 0.1701, 0.8454, 0.144, 0.8514, 0.1342, 0.8196, 0.2176, 0.5778, 0.2002, 0.6069, 0.1848, 0.5972, 0.2062, 0.5691, 0.151, 0.6582, 0.1425, 0.6909, 0.1106, 0.6793, 0.1233, 0.6443, 0.1572, 0.8816, 0.173, 0.9123, 0.1569, 0.9234, 0.1342, 0.8925, 0.1652, 0.6274, 0.151, 0.6582, 0.1233, 0.6443, 0.1442, 0.6145, 0.144, 0.8514, 0.1572, 0.8816, 0.1342, 0.8925, 0.1153, 0.8608, 0.1848, 0.5972, 0.1652, 0.6274, 0.1442, 0.6145, 0.1686, 0.5849, 0.1342, 0.8196, 0.144, 0.8514, 0.1153, 0.8608, 0.1047, 0.8267, 0.2062, 0.5691, 0.1848, 0.5972, 0.1686, 0.5849, 0.1969, 0.5591, 0.1287, 0.7876, 0.1342, 0.8196, 0.1047, 0.8267, 0.09725, 0.7907, 0.2341, 0.5429, 0.2062, 0.5691, 0.1969, 0.5591, 0.2296, 0.5369, 0.1276, 0.755, 0.1287, 0.7876, 0.09725, 0.7907, 0.0947, 0.7537, 0.2198, 0.9714, 0.2483, 0.997, 0.2151, 0.9765, 0.2658, 0.5172, 0.2341, 0.5429, 0.2296, 0.5369, 0.1336, 0.7222, 0.1276, 0.755, 0.0947, 0.7537, 0.09931, 0.7188, 0.195, 0.9438, 0.2198, 0.9714, 0.2151, 0.9765, 0.1853, 0.9529, 0.1425, 0.6909, 0.1336, 0.7222, 0.09931, 0.7188, 0.1106, 0.6793, 0.173, 0.9123, 0.195, 0.9438, 0.1853, 0.9529, 0.1569, 0.9234, 0.2296, 0.5369, 0.1969, 0.5591, 0.1896, 0.5469, 0.2261, 0.5302, 0.0947, 0.7537, 0.09725, 0.7907, 0.06035, 0.7938, 0.05347, 0.7541, 0.2151, 0.9765, 0.2483, 0.997, 0.2113, 0.9826, 0.2658, 0.5172, 0.2296, 0.5369, 0.2261, 0.5302, 0.09931, 0.7188, 0.0947, 0.7537, 0.05347, 0.7541, 0.05281, 0.7099, 0.1853, 0.9529, 0.2151, 0.9765, 0.2113, 0.9826, 0.1761, 0.964, 0.1569, 0.9234, 0.1853, 0.9529, 0.1761, 0.964, 0.1386, 0.9382, 0.1233, 0.6443, 0.1106, 0.6793, 0.06437, 0.6556, 0.09255, 0.6263, 0.1342, 0.8925, 0.1569, 0.9234, 0.1386, 0.9382, 0.1097, 0.908, 0.1442, 0.6145, 0.1233, 0.6443, 0.09255, 0.6263, 0.121, 0.5951, 0.1686, 0.5849, 0.1442, 0.6145, 0.121, 0.5951, 0.1515, 0.569, 0.1047, 0.8267, 0.1153, 0.8608, 0.08669, 0.8744, 0.0712, 0.8371, 0.1969, 0.5591, 0.1686, 0.5849, 0.1515, 0.569, 0.1896, 0.5469, 0.09725, 0.7907, 0.1047, 0.8267, 0.0712, 0.8371, 0.06035, 0.7938, 0.121, 0.5951, 0.09255, 0.6263, 0.06362, 0.6027, 0.1014, 0.5735, 0.08669, 0.8744, 0.1097, 0.908, 0.08593, 0.9295, 0.05791, 0.8935, 0.1515, 0.569, 0.121, 0.5951, 0.1014, 0.5735, 0.1376, 0.5494, 0.0712, 0.8371, 0.08669, 0.8744, 0.05791, 0.8935, 0.03448, 0.8526, 0.1896, 0.5469, 0.1515, 0.569, 0.1376, 0.5494, 0.183, 0.5312, 0.06035, 0.7938, 0.0712, 0.8371, 0.03448, 0.8526, 0.01577, 0.8056, 0.2261, 0.5302, 0.1896, 0.5469, 0.183, 0.5312, 0.2239, 0.5227, 0.05347, 0.7541, 0.06035, 0.7938, 0.01577, 0.8056, 0.0003916, 0.7459, 0.2113, 0.9826, 0.2483, 0.997, 0.2085, 0.99, 0.2658, 0.5172, 0.2261, 0.5302, 0.2239, 0.5227, 0.05281, 0.7099, 0.05347, 0.7541, 0.0003916, 0.7459, 0.01157, 0.6919, 0.1761, 0.964, 0.2113, 0.9826, 0.2085, 0.99, 0.1666, 0.9776, 0.06437, 0.6556, 0.05281, 0.7099, 0.01157, 0.6919, 0.03107, 0.6417, 0.1386, 0.9382, 0.1761, 0.964, 0.1666, 0.9776, 0.1225, 0.9556, 0.09255, 0.6263, 0.06437, 0.6556, 0.03107, 0.6417, 0.06362, 0.6027, 0.1097, 0.908, 0.1386, 0.9382, 0.1225, 0.9556, 0.08593, 0.9295, 0.1039, 0.06656, 0.1398, 0.04565, 0.1095, 0.07317, 0.4162, 0.4733, 0.3791, 0.4901, 0.3767, 0.483, 0.1109, 0.4763, 0.06938, 0.451, 0.09601, 0.4133, 0.1338, 0.4383, 0.156, 0.4971, 0.1109, 0.4763, 0.1338, 0.4383, 0.1719, 0.4603, 0.04922, 0.1458, 0.0728, 0.1036, 0.08645, 0.1157, 0.07182, 0.1573, 0.2014, 0.5121, 0.156, 0.4971, 0.1719, 0.4603, 0.2126, 0.4781, 0.03261, 0.1854, 0.04922, 0.1458, 0.07182, 0.1573, 0.0595, 0.1949, 0.01594, 0.2251, 0.03261, 0.1854, 0.0595, 0.1949, 0.05006, 0.2364, 0.298, 0.5119, 0.2579, 0.5164, 0.2569, 0.4883, 0.2965, 0.4903, 0.0003916, 0.2655, 0.01594, 0.2251, 0.05006, 0.2364, 0.04927, 0.2843, 0.343, 0.5051, 0.298, 0.5119, 0.2965, 0.4903, 0.3392, 0.4904, 0.3791, 0.4901, 0.343, 0.5051, 0.3392, 0.4904, 0.3767, 0.483, 0.06938, 0.451, 0.01388, 0.4453, 0.07017, 0.3741, 0.09601, 0.4133, 0.05006, 0.2364, 0.0595, 0.1949, 0.08743, 0.1996, 0.08512, 0.2386, 0.2965, 0.4903, 0.2569, 0.4883, 0.2623, 0.4614, 0.2984, 0.4694, 0.04927, 0.2843, 0.05006, 0.2364, 0.08512, 0.2386, 0.08914, 0.2842, 0.3392, 0.4904, 0.2965, 0.4903, 0.2984, 0.4694, 0.3372, 0.4751, 0.07017, 0.3741, 0.04927, 0.2843, 0.08914, 0.2842, 0.102, 0.3408, 0.3767, 0.483, 0.3392, 0.4904, 0.3372, 0.4751, 0.3755, 0.4755, 0.09601, 0.4133, 0.07017, 0.3741, 0.102, 0.3408, 0.1352, 0.3829, 0.1095, 0.07317, 0.1398, 0.04565, 0.1166, 0.07899, 0.4162, 0.4733, 0.3767, 0.483, 0.3755, 0.4755, 0.1338, 0.4383, 0.09601, 0.4133, 0.1352, 0.3829, 0.1592, 0.4057, 0.1719, 0.4603, 0.1338, 0.4383, 0.1592, 0.4057, 0.1904, 0.4295, 0.07182, 0.1573, 0.08645, 0.1157, 0.1032, 0.1226, 0.09329, 0.1623, 0.2126, 0.4781, 0.1719, 0.4603, 0.1904, 0.4295, 0.2239, 0.4473, 0.0595, 0.1949, 0.07182, 0.1573, 0.09329, 0.1623, 0.08743, 0.1996, 0.2569, 0.4883, 0.2126, 0.4781, 0.2239, 0.4473, 0.2623, 0.4614, 0.1032, 0.1226, 0.1166, 0.07899, 0.1249, 0.08369, 0.1191, 0.1267, 0.1904, 0.4295, 0.1592, 0.4057, 0.1912, 0.3762, 0.2096, 0.4013, 0.09329, 0.1623, 0.1032, 0.1226, 0.1191, 0.1267, 0.1147, 0.1644, 0.2239, 0.4473, 0.1904, 0.4295, 0.2096, 0.4013, 0.2401, 0.4208, 0.08743, 0.1996, 0.09329, 0.1623, 0.1147, 0.1644, 0.1135, 0.2003, 0.2623, 0.4614, 0.2239, 0.4473, 0.2401, 0.4208, 0.2711, 0.4374, 0.08512, 0.2386, 0.08743, 0.1996, 0.1135, 0.2003, 0.116, 0.2366, 0.2984, 0.4694, 0.2623, 0.4614, 0.2711, 0.4374, 0.3033, 0.4501, 0.08914, 0.2842, 0.08512, 0.2386, 0.116, 0.2366, 0.1251, 0.2796, 0.3372, 0.4751, 0.2984, 0.4694, 0.3033, 0.4501, 0.3381, 0.4604, 0.102, 0.3408, 0.08914, 0.2842, 0.1251, 0.2796, 0.1404, 0.3153, 0.3755, 0.4755, 0.3372, 0.4751, 0.3381, 0.4604, 0.3757, 0.468, 0.1352, 0.3829, 0.102, 0.3408, 0.1404, 0.3153, 0.1629, 0.3385, 0.1166, 0.07899, 0.1398, 0.04565, 0.1249, 0.08369, 0.4162, 0.4733, 0.3755, 0.4755, 0.3757, 0.468, 0.3033, 0.4501, 0.2711, 0.4374, 0.2819, 0.4165, 0.3106, 0.4323, 0.1251, 0.2796, 0.116, 0.2366, 0.1443, 0.2317, 0.1542, 0.2678, 0.3381, 0.4604, 0.3033, 0.4501, 0.3106, 0.4323, 0.3425, 0.4474, 0.1404, 0.3153, 0.1251, 0.2796, 0.1542, 0.2678, 0.1662, 0.2986, 0.3757, 0.468, 0.3381, 0.4604, 0.3425, 0.4474, 0.3774, 0.461, 0.1629, 0.3385, 0.1404, 0.3153, 0.1662, 0.2986, 0.1856, 0.3286, 0.1249, 0.08369, 0.1398, 0.04565, 0.1338, 0.08717, 0.4162, 0.4733, 0.3757, 0.468, 0.3774, 0.461, 0.1912, 0.3762, 0.1629, 0.3385, 0.1856, 0.3286, 0.2045, 0.3528, 0.1191, 0.1267, 0.1249, 0.08369, 0.1338, 0.08717, 0.1335, 0.1284, 0.2096, 0.4013, 0.1912, 0.3762, 0.2045, 0.3528, 0.2295, 0.3754, 0.1147, 0.1644, 0.1191, 0.1267, 0.1335, 0.1284, 0.1345, 0.1645, 0.2401, 0.4208, 0.2096, 0.4013, 0.2295, 0.3754, 0.2541, 0.3974, 0.1135, 0.2003, 0.1147, 0.1644, 0.1345, 0.1645, 0.1376, 0.1985, 0.2711, 0.4374, 0.2401, 0.4208, 0.2541, 0.3974, 0.2819, 0.4165, 0.116, 0.2366, 0.1135, 0.2003, 0.1376, 0.1985, 0.1443, 0.2317, 0.1335, 0.1284, 0.1338, 0.08717, 0.1428, 0.08892, 0.1474, 0.1276, 0.2295, 0.3754, 0.2045, 0.3528, 0.2306, 0.3334, 0.2506, 0.3552, 0.1345, 0.1645, 0.1335, 0.1284, 0.1474, 0.1276, 0.1533, 0.1619, 0.2541, 0.3974, 0.2295, 0.3754, 0.2506, 0.3552, 0.2708, 0.3766, 0.1376, 0.1985, 0.1345, 0.1645, 0.1533, 0.1619, 0.162, 0.1937, 0.2819, 0.4165, 0.2541, 0.3974, 0.2708, 0.3766, 0.2933, 0.3995, 0.3106, 0.4323, 0.2819, 0.4165, 0.2933, 0.3995, 0.3203, 0.4169, 0.1542, 0.2678, 0.1443, 0.2317, 0.1739, 0.2256, 0.1815, 0.2541, 0.3425, 0.4474, 0.3106, 0.4323, 0.3203, 0.4169, 0.3493, 0.4356, 0.1662, 0.2986, 0.1542, 0.2678, 0.1815, 0.2541, 0.188, 0.2795, 0.3774, 0.461, 0.3425, 0.4474, 0.3493, 0.4356, 0.3805, 0.4546, 0.1856, 0.3286, 0.1662, 0.2986, 0.188, 0.2795, 0.2095, 0.3133, 0.1338, 0.08717, 0.1398, 0.04565, 0.1428, 0.08892, 0.4162, 0.4733, 0.3774, 0.461, 0.3805, 0.4546, 0.2045, 0.3528, 0.1856, 0.3286, 0.2095, 0.3133, 0.2306, 0.3334, 0.1815, 0.2541, 0.1739, 0.2256, 0.1963, 0.2163, 0.2082, 0.2413, 0.3493, 0.4356, 0.3203, 0.4169, 0.3316, 0.4031, 0.3576, 0.4254, 0.188, 0.2795, 0.1815, 0.2541, 0.2082, 0.2413, 0.2214, 0.2645, 0.1428, 0.08892, 0.1398, 0.04565, 0.1509, 0.08876, 0.4162, 0.4733, 0.3805, 0.4546, 0.3849, 0.4489, 0.2306, 0.3334, 0.2095, 0.3133, 0.244, 0.2903, 0.2556, 0.314, 0.1474, 0.1276, 0.1428, 0.08892, 0.1509, 0.08876, 0.1606, 0.1248, 0.2506, 0.3552, 0.2306, 0.3334, 0.2556, 0.314, 0.2706, 0.3371, 0.1533, 0.1619, 0.1474, 0.1276, 0.1606, 0.1248, 0.1709, 0.157, 0.2708, 0.3766, 0.2506, 0.3552, 0.2706, 0.3371, 0.29, 0.3574, 0.162, 0.1937, 0.1533, 0.1619, 0.1709, 0.157, 0.182, 0.1868, 0.1739, 0.2256, 0.162, 0.1937, 0.182, 0.1868, 0.1963, 0.2163, 0.3203, 0.4169, 0.2933, 0.3995, 0.3102, 0.3822, 0.3316, 0.4031, 0.2706, 0.3371, 0.2556, 0.314, 0.275, 0.298, 0.2922, 0.3213, 0.1709, 0.157, 0.1606, 0.1248, 0.173, 0.1203, 0.1872, 0.15, 0.29, 0.3574, 0.2706, 0.3371, 0.2922, 0.3213, 0.3102, 0.3394, 0.182, 0.1868, 0.1709, 0.157, 0.1872, 0.15, 0.2015, 0.1777, 0.3102, 0.3822, 0.29, 0.3574, 0.3102, 0.3394, 0.3249, 0.3674, 0.1963, 0.2163, 0.182, 0.1868, 0.2015, 0.1777, 0.2174, 0.2063, 0.3316, 0.4031, 0.3102, 0.3822, 0.3249, 0.3674, 0.3447, 0.3911, 0.2082, 0.2413, 0.1963, 0.2163, 0.2174, 0.2063, 0.2333, 0.2293, 0.3576, 0.4254, 0.3316, 0.4031, 0.3447, 0.3911, 0.3678, 0.4155, 0.2214, 0.2645, 0.2082, 0.2413, 0.2333, 0.2293, 0.2467, 0.2475, 0.244, 0.2903, 0.2214, 0.2645, 0.2467, 0.2475, 0.2614, 0.2734, 0.1509, 0.08876, 0.1398, 0.04565, 0.1583, 0.08696, 0.4162, 0.4733, 0.3849, 0.4489, 0.3902, 0.4442, 0.2556, 0.314, 0.244, 0.2903, 0.2614, 0.2734, 0.275, 0.298, 0.1606, 0.1248, 0.1509, 0.08876, 0.1583, 0.08696, 0.173, 0.1203, 0.3678, 0.4155, 0.3447, 0.3911, 0.3617, 0.3799, 0.3787, 0.4073, 0.2467, 0.2475, 0.2333, 0.2293, 0.252, 0.2149, 0.2671, 0.2352, 0.3902, 0.4442, 0.3678, 0.4155, 0.3787, 0.4073, 0.3964, 0.4405, 0.2614, 0.2734, 0.2467, 0.2475, 0.2671, 0.2352, 0.2807, 0.2604, 0.1583, 0.08696, 0.1398, 0.04565, 0.1648, 0.08381, 0.4162, 0.4733, 0.3902, 0.4442, 0.3964, 0.4405, 0.275, 0.298, 0.2614, 0.2734, 0.2807, 0.2604, 0.2954, 0.2842, 0.173, 0.1203, 0.1583, 0.08696, 0.1648, 0.08381, 0.1843, 0.114, 0.2922, 0.3213, 0.275, 0.298, 0.2954, 0.2842, 0.3146, 0.3053, 0.1872, 0.15, 0.173, 0.1203, 0.1843, 0.114, 0.2024, 0.1411, 0.3102, 0.3394, 0.2922, 0.3213, 0.3146, 0.3053, 0.3286, 0.3275, 0.2015, 0.1777, 0.1872, 0.15, 0.2024, 0.1411, 0.2202, 0.1658, 0.3249, 0.3674, 0.3102, 0.3394, 0.3286, 0.3275, 0.3423, 0.355, 0.2174, 0.2063, 0.2015, 0.1777, 0.2202, 0.1658, 0.2355, 0.1896, 0.3447, 0.3911, 0.3249, 0.3674, 0.3423, 0.355, 0.3617, 0.3799, 0.2333, 0.2293, 0.2174, 0.2063, 0.2355, 0.1896, 0.252, 0.2149, 0.3286, 0.3275, 0.3146, 0.3053, 0.3338, 0.292, 0.3465, 0.3183, 0.3423, 0.355, 0.3286, 0.3275, 0.3465, 0.3183, 0.3589, 0.3417, 0.2355, 0.1896, 0.2202, 0.1658, 0.2376, 0.1514, 0.2532, 0.1763, 0.3617, 0.3799, 0.3423, 0.355, 0.3589, 0.3417, 0.3791, 0.3703, 0.252, 0.2149, 0.2355, 0.1896, 0.2532, 0.1763, 0.2668, 0.1954, 0.3787, 0.4073, 0.3617, 0.3799, 0.3791, 0.3703, 0.3909, 0.4014, 0.2671, 0.2352, 0.252, 0.2149, 0.2668, 0.1954, 0.2878, 0.2214, 0.3964, 0.4405, 0.3787, 0.4073, 0.3909, 0.4014, 0.4032, 0.4379, 0.2807, 0.2604, 0.2671, 0.2352, 0.2878, 0.2214, 0.3016, 0.2397, 0.1648, 0.08381, 0.1398, 0.04565, 0.1705, 0.0795, 0.4162, 0.4733, 0.3964, 0.4405, 0.4032, 0.4379, 0.1843, 0.114, 0.1648, 0.08381, 0.1705, 0.0795, 0.1945, 0.1062, 0.3146, 0.3053, 0.2954, 0.2842, 0.317, 0.2703, 0.3338, 0.292, 0.2024, 0.1411, 0.1843, 0.114, 0.1945, 0.1062, 0.2172, 0.1303, 0.4032, 0.4379, 0.3909, 0.4014, 0.4046, 0.3974, 0.4102, 0.4366, 0.3016, 0.2397, 0.2878, 0.2214, 0.3121, 0.2103, 0.328, 0.2286, 0.1705, 0.0795, 0.1398, 0.04565, 0.1753, 0.07423, 0.4162, 0.4733, 0.4032, 0.4379, 0.4102, 0.4366, 0.317, 0.2703, 0.3016, 0.2397, 0.328, 0.2286, 0.3473, 0.2515, 0.1945, 0.1062, 0.1705, 0.0795, 0.1753, 0.07423, 0.2033, 0.09699, 0.3338, 0.292, 0.317, 0.2703, 0.3473, 0.2515, 0.3595, 0.2764, 0.2172, 0.1303, 0.1945, 0.1062, 0.2033, 0.09699, 0.2289, 0.1182, 0.3465, 0.3183, 0.3338, 0.292, 0.3595, 0.2764, 0.3679, 0.3076, 0.2376, 0.1514, 0.2172, 0.1303, 0.2289, 0.1182, 0.2524, 0.1395, 0.2532, 0.1763, 0.2376, 0.1514, 0.2524, 0.1395, 0.2842, 0.1561, 0.3791, 0.3703, 0.3589, 0.3417, 0.3828, 0.3336, 0.3954, 0.3657, 0.3909, 0.4014, 0.3791, 0.3703, 0.3954, 0.3657, 0.4046, 0.3974, 0.2878, 0.2214, 0.2668, 0.1954, 0.2993, 0.1811, 0.3121, 0.2103, 0.2524, 0.1395, 0.2289, 0.1182, 0.2395, 0.1043, 0.2662, 0.1216, 0.3828, 0.3336, 0.3679, 0.3076, 0.3985, 0.2943, 0.4044, 0.3244, 0.2842, 0.1561, 0.2524, 0.1395, 0.2662, 0.1216, 0.296, 0.1427, 0.3954, 0.3657, 0.3828, 0.3336, 0.4044, 0.3244, 0.4154, 0.3636, 0.2993, 0.1811, 0.2842, 0.1561, 0.296, 0.1427, 0.3168, 0.1617, 0.4046, 0.3974, 0.3954, 0.3657, 0.4154, 0.3636, 0.4186, 0.3944, 0.3121, 0.2103, 0.2993, 0.1811, 0.3168, 0.1617, 0.3379, 0.1862, 0.4102, 0.4366, 0.4046, 0.3974, 0.4186, 0.3944, 0.4173, 0.4364, 0.328, 0.2286, 0.3121, 0.2103, 0.3379, 0.1862, 0.3552, 0.2103, 0.1753, 0.07423, 0.1398, 0.04565, 0.1791, 0.06799, 0.4162, 0.4733, 0.4102, 0.4366, 0.4173, 0.4364, 0.3473, 0.2515, 0.328, 0.2286, 0.3552, 0.2103, 0.3672, 0.2353, 0.2033, 0.09699, 0.1753, 0.07423, 0.1791, 0.06799, 0.2107, 0.08648, 0.3595, 0.2764, 0.3473, 0.2515, 0.3672, 0.2353, 0.3818, 0.2679, 0.2289, 0.1182, 0.2033, 0.09699, 0.2107, 0.08648, 0.2395, 0.1043, 0.3679, 0.3076, 0.3595, 0.2764, 0.3818, 0.2679, 0.3985, 0.2943, 0.3552, 0.2103, 0.3379, 0.1862, 0.3596, 0.1664, 0.3752, 0.1819, 0.1791, 0.06799, 0.1398, 0.04565, 0.1816, 0.06079, 0.4162, 0.4733, 0.4173, 0.4364, 0.4246, 0.4374, 0.3672, 0.2353, 0.3552, 0.2103, 0.3752, 0.1819, 0.3882, 0.2165, 0.2107, 0.08648, 0.1791, 0.06799, 0.1816, 0.06079, 0.2171, 0.07441, 0.3818, 0.2679, 0.3672, 0.2353, 0.3882, 0.2165, 0.4013, 0.2626, 0.2395, 0.1043, 0.2107, 0.08648, 0.2171, 0.07441, 0.2504, 0.08772, 0.3985, 0.2943, 0.3818, 0.2679, 0.4013, 0.2626, 0.4222, 0.289, 0.2662, 0.1216, 0.2395, 0.1043, 0.2504, 0.08772, 0.2789, 0.1033, 0.4044, 0.3244, 0.3985, 0.2943, 0.4222, 0.289, 0.4305, 0.3245, 0.296, 0.1427, 0.2662, 0.1216, 0.2789, 0.1033, 0.3078, 0.1234, 0.4154, 0.3636, 0.4044, 0.3244, 0.4305, 0.3245, 0.4352, 0.3633, 0.3168, 0.1617, 0.296, 0.1427, 0.3078, 0.1234, 0.3343, 0.1456, 0.4186, 0.3944, 0.4154, 0.3636, 0.4352, 0.3633, 0.432, 0.3938, 0.3379, 0.1862, 0.3168, 0.1617, 0.3343, 0.1456, 0.3596, 0.1664, 0.4173, 0.4364, 0.4186, 0.3944, 0.432, 0.3938, 0.4246, 0.4374, 0.4305, 0.3245, 0.4222, 0.289, 0.4568, 0.28, 0.4556, 0.3256, 0.3078, 0.1234, 0.2789, 0.1033, 0.2904, 0.08022, 0.3212, 0.09578, 0.3343, 0.1456, 0.3078, 0.1234, 0.3212, 0.09578, 0.3591, 0.1278, 0.432, 0.3938, 0.4352, 0.3633, 0.4551, 0.3658, 0.4453, 0.3988, 0.3596, 0.1664, 0.3343, 0.1456, 0.3591, 0.1278, 0.3835, 0.1459, 0.4246, 0.4374, 0.432, 0.3938, 0.4453, 0.3988, 0.4318, 0.4396, 0.3752, 0.1819, 0.3596, 0.1664, 0.3835, 0.1459, 0.4112, 0.1648, 0.1816, 0.06079, 0.1398, 0.04565, 0.1827, 0.05284, 0.4162, 0.4733, 0.4246, 0.4374, 0.4318, 0.4396, 0.3882, 0.2165, 0.3752, 0.1819, 0.4112, 0.1648, 0.4313, 0.1957, 0.2504, 0.08772, 0.2171, 0.07441, 0.2224, 0.06086, 0.2585, 0.07007, 0.4222, 0.289, 0.4013, 0.2626, 0.4512, 0.2335, 0.4568, 0.28, 0.2789, 0.1033, 0.2504, 0.08772, 0.2585, 0.07007, 0.2904, 0.08022, 0.1827, 0.05284, 0.1398, 0.04565, 0.1825, 0.0447, 0.4162, 0.4733, 0.4318, 0.4396, 0.4388, 0.4434, 0.4313, 0.1957, 0.4112, 0.1648, 0.4375, 0.1403, 0.4635, 0.1786, 0.4512, 0.2335, 0.4313, 0.1957, 0.4635, 0.1786, 0.4756, 0.2254, 0.2585, 0.07007, 0.2224, 0.06086, 0.2248, 0.04636, 0.2634, 0.05098, 0.4568, 0.28, 0.4512, 0.2335, 0.4756, 0.2254, 0.4939, 0.27, 0.2904, 0.08022, 0.2585, 0.07007, 0.2634, 0.05098, 0.2989, 0.05632, 0.4556, 0.3256, 0.4568, 0.28, 0.4939, 0.27, 0.4901, 0.333, 0.3212, 0.09578, 0.2904, 0.08022, 0.2989, 0.05632, 0.3334, 0.06249, 0.4551, 0.3658, 0.4556, 0.3256, 0.4901, 0.333, 0.477, 0.3731, 0.4453, 0.3988, 0.4551, 0.3658, 0.477, 0.3731, 0.4597, 0.4089, 0.3835, 0.1459, 0.3591, 0.1278, 0.3927, 0.0922, 0.416, 0.1121, 0.4318, 0.4396, 0.4453, 0.3988, 0.4597, 0.4089, 0.4388, 0.4434, 0.4112, 0.1648, 0.3835, 0.1459, 0.416, 0.1121, 0.4375, 0.1403, 0.3334, 0.06249, 0.2989, 0.05632, 0.3055, 0.02829, 0.3492, 0.03849, 0.477, 0.3731, 0.4901, 0.333, 0.521, 0.3447, 0.4977, 0.3849, 0.3927, 0.0922, 0.3334, 0.06249, 0.3492, 0.03849, 0.4016, 0.05943, 0.4597, 0.4089, 0.477, 0.3731, 0.4977, 0.3849, 0.4733, 0.4191, 0.416, 0.1121, 0.3927, 0.0922, 0.4016, 0.05943, 0.4338, 0.0799, 0.4388, 0.4434, 0.4597, 0.4089, 0.4733, 0.4191, 0.4448, 0.4485, 0.4375, 0.1403, 0.416, 0.1121, 0.4338, 0.0799, 0.4719, 0.1145, 0.1825, 0.0447, 0.1398, 0.04565, 0.1812, 0.03676, 0.4162, 0.4733, 0.4388, 0.4434, 0.4448, 0.4485, 0.4635, 0.1786, 0.4375, 0.1403, 0.4719, 0.1145, 0.4938, 0.1568, 0.2248, 0.04636, 0.1825, 0.0447, 0.1812, 0.03676, 0.2229, 0.03086, 0.4756, 0.2254, 0.4635, 0.1786, 0.4938, 0.1568, 0.522, 0.2224, 0.2634, 0.05098, 0.2248, 0.04636, 0.2229, 0.03086, 0.2652, 0.02936, 0.4939, 0.27, 0.4756, 0.2254, 0.522, 0.2224, 0.5424, 0.269, 0.2989, 0.05632, 0.2634, 0.05098, 0.2652, 0.02936, 0.3055, 0.02829, 0.4901, 0.333, 0.4939, 0.27, 0.5424, 0.269, 0.521, 0.3447, 0.4938, 0.1568, 0.4719, 0.1145, 0.507, 0.09474, 0.5517, 0.121, 0.2229, 0.03086, 0.1812, 0.03676, 0.1786, 0.02934, 0.2172, 0.0148, 0.2652, 0.02936, 0.2229, 0.03086, 0.2172, 0.0148, 0.2615, 0.004287, 0.5424, 0.269, 0.522, 0.2224, 0.5944, 0.2168, 0.5944, 0.265, 0.3055, 0.02829, 0.2652, 0.02936, 0.2615, 0.004287, 0.3083, 0.0003916, 0.3492, 0.03849, 0.3055, 0.02829, 0.3083, 0.0003916, 0.3555, 0.003696, 0.4977, 0.3849, 0.521, 0.3447, 0.5482, 0.373, 0.5166, 0.4017, 0.4016, 0.05943, 0.3492, 0.03849, 0.3555, 0.003696, 0.4139, 0.01887, 0.4733, 0.4191, 0.4977, 0.3849, 0.5166, 0.4017, 0.4843, 0.4309, 0.4338, 0.0799, 0.4016, 0.05943, 0.4139, 0.01887, 0.442, 0.04366, 0.4448, 0.4485, 0.4733, 0.4191, 0.4843, 0.4309, 0.4498, 0.4545, 0.4719, 0.1145, 0.4338, 0.0799, 0.442, 0.04366, 0.507, 0.09474, 0.1812, 0.03676, 0.1398, 0.04565, 0.1786, 0.02934, 0.4162, 0.4733, 0.4448, 0.4485, 0.4498, 0.4545, 0.3953, 0.5308, 0.4382, 0.5481, 0.4196, 0.5812, 0.3837, 0.5559, 0.5256, 0.9129, 0.4699, 0.9468, 0.4452, 0.9133, 0.4751, 0.8725, 0.3488, 0.524, 0.3953, 0.5308, 0.3837, 0.5559, 0.3441, 0.5396, 0.5551, 0.8871, 0.5256, 0.9129, 0.4751, 0.8725, 0.4867, 0.8203, 0.3057, 0.5172, 0.3488, 0.524, 0.3441, 0.5396, 0.3046, 0.5247, 0.2893, 0.9996, 0.2483, 0.997, 0.2882, 0.9921, 0.2658, 0.5172, 0.3057, 0.5172, 0.3046, 0.5247, 0.5458, 0.701, 0.5753, 0.7451, 0.5035, 0.7621, 0.4928, 0.7119, 0.3312, 0.998, 0.2893, 0.9996, 0.2882, 0.9921, 0.3271, 0.9822, 0.518, 0.6454, 0.5458, 0.701, 0.4928, 0.7119, 0.4781, 0.6628, 0.3782, 0.9898, 0.3312, 0.998, 0.3271, 0.9822, 0.3661, 0.966, 0.4939, 0.6042, 0.518, 0.6454, 0.4781, 0.6628, 0.449, 0.6221, 0.4246, 0.9712, 0.3782, 0.9898, 0.3661, 0.966, 0.4028, 0.9417, 0.4382, 0.5481, 0.4939, 0.6042, 0.449, 0.6221, 0.4196, 0.5812, 0.4699, 0.9468, 0.4246, 0.9712, 0.4028, 0.9417, 0.4452, 0.9133, 0.4781, 0.6628, 0.4928, 0.7119, 0.4532, 0.7214, 0.4421, 0.6771, 0.3661, 0.966, 0.3271, 0.9822, 0.3217, 0.9688, 0.3534, 0.9435, 0.449, 0.6221, 0.4781, 0.6628, 0.4421, 0.6771, 0.4231, 0.64, 0.4196, 0.5812, 0.449, 0.6221, 0.4231, 0.64, 0.3972, 0.6059, 0.4452, 0.9133, 0.4028, 0.9417, 0.3796, 0.9183, 0.4122, 0.8862, 0.3837, 0.5559, 0.4196, 0.5812, 0.3972, 0.6059, 0.3672, 0.5783, 0.4751, 0.8725, 0.4452, 0.9133, 0.4122, 0.8862, 0.4324, 0.8473, 0.3441, 0.5396, 0.3837, 0.5559, 0.3672, 0.5783, 0.3361, 0.5529, 0.4867, 0.8203, 0.4751, 0.8725, 0.4324, 0.8473, 0.4459, 0.8068, 0.3046, 0.5247, 0.3441, 0.5396, 0.3361, 0.5529, 0.302, 0.5316, 0.5035, 0.7621, 0.4867, 0.8203, 0.4459, 0.8068, 0.4553, 0.764, 0.2882, 0.9921, 0.2483, 0.997, 0.2859, 0.9852, 0.2658, 0.5172, 0.3046, 0.5247, 0.302, 0.5316, 0.4928, 0.7119, 0.5035, 0.7621, 0.4553, 0.764, 0.4532, 0.7214, 0.3271, 0.9822, 0.2882, 0.9921, 0.2859, 0.9852, 0.3217, 0.9688, 0.3361, 0.5529, 0.3672, 0.5783, 0.351, 0.5938, 0.3267, 0.5641, 0.4459, 0.8068, 0.4324, 0.8473, 0.3972, 0.8365, 0.4083, 0.8015, 0.302, 0.5316, 0.3361, 0.5529, 0.3267, 0.5641, 0.2982, 0.5379, 0.4553, 0.764, 0.4459, 0.8068, 0.4083, 0.8015, 0.4113, 0.7648, 0.2859, 0.9852, 0.2483, 0.997, 0.2823, 0.979, 0.2658, 0.5172, 0.302, 0.5316, 0.2982, 0.5379, 0.4532, 0.7214, 0.4553, 0.764, 0.4113, 0.7648, 0.4084, 0.7273, 0.3217, 0.9688, 0.2859, 0.9852, 0.2823, 0.979, 0.3141, 0.9572, 0.4421, 0.6771, 0.4532, 0.7214, 0.4084, 0.7273, 0.4065, 0.6887, 0.3534, 0.9435, 0.3217, 0.9688, 0.3141, 0.9572, 0.3399, 0.929, 0.4231, 0.64, 0.4421, 0.6771, 0.4065, 0.6887, 0.3889, 0.6546, 0.3796, 0.9183, 0.3534, 0.9435, 0.3399, 0.929, 0.3618, 0.9051, 0.3972, 0.6059, 0.4231, 0.64, 0.3889, 0.6546, 0.3711, 0.6233, 0.4122, 0.8862, 0.3796, 0.9183, 0.3618, 0.9051, 0.3843, 0.8701, 0.3672, 0.5783, 0.3972, 0.6059, 0.3711, 0.6233, 0.351, 0.5938, 0.4324, 0.8473, 0.4122, 0.8862, 0.3843, 0.8701, 0.3972, 0.8365, 0.8919, 0.3424, 0.8584, 0.3494, 0.829, 0.2774, 0.7579, 0.4234, 0.7799, 0.3755, 0.8224, 0.4224, 0.6137, 0.6456, 0.6574, 0.648, 0.6766, 0.7467, 0.7595, 0.2774, 0.8023, 0.2899, 0.7479, 0.3356, 0.7571, 0.4122, 0.7571, 0.4691, 0.7112, 0.419, 0.8796, 0.5172, 0.8605, 0.5449, 0.7972, 0.5172, 0.7023, 0.4802, 0.6738, 0.4592, 0.7112, 0.419, 0.5952, 0.2582, 0.6119, 0.2196, 0.6747, 0.2662, 0.853, 0.5735, 0.8299, 0.595, 0.7972, 0.5172, 0.8265, 0.7944, 0.821, 0.7716, 0.8536, 0.7758, 0.5761, 0.7467, 0.5851, 0.7137, 0.6766, 0.7467, 0.7851, 0.05969, 0.7486, 0.1019, 0.7038, 0.06058, 0.8872, 0.7759, 0.8835, 0.7904, 0.8536, 0.7758, 0.8522, 0.8452, 0.8665, 0.8158, 0.9166, 0.8348, 0.7449, 0.0003916, 0.7768, 0.02811, 0.7038, 0.06058, 0.708, 0.3643, 0.7571, 0.4122, 0.7112, 0.419, 0.602, 0.6817, 0.6137, 0.6456, 0.6766, 0.7467, 0.6945, 0.0003916, 0.7449, 0.0003916, 0.7038, 0.06058, 0.8835, 0.7904, 0.8265, 0.7944, 0.8536, 0.7758, 0.8017, 0.8854, 0.8248, 0.8804, 0.8129, 0.9371, 0.8543, 0.03903, 0.8666, 0.03345, 0.9188, 0.07224, 0.6431, 0.4671, 0.5952, 0.4191, 0.673, 0.4351, 0.8605, 0.8804, 0.8751, 0.9222, 0.8129, 0.9371, 0.9125, 0.004042, 0.9188, 0.0003916, 0.9188, 0.07224, 0.821, 0.7716, 0.8289, 0.7483, 0.8536, 0.7758, 0.7623, 0.8927, 0.8017, 0.8854, 0.8129, 0.9371, 0.7768, 0.02811, 0.7851, 0.05969, 0.7038, 0.06058, 0.6152, 0.3643, 0.6703, 0.3643, 0.673, 0.4351, 0.674, 0.8819, 0.6517, 0.8523, 0.7248, 0.8552, 0.847, 0.07406, 0.8543, 0.03903, 0.9188, 0.07224, 0.8872, 0.7607, 0.8872, 0.7759, 0.8536, 0.7758, 0.6578, 0.815, 0.7072, 0.815, 0.7248, 0.8552, 0.6203, 0.7598, 0.6854, 0.7474, 0.6463, 0.8142, 0.8488, 0.8333, 0.8389, 0.8496, 0.766, 0.7954, 0.7118, 0.8971, 0.674, 0.8819, 0.7248, 0.8552, 0.7153, 0.763, 0.7153, 0.8017, 0.6463, 0.8142, 0.8665, 0.8158, 0.8722, 0.8053, 0.9166, 0.8348, 0.7219, 0.5595, 0.761, 0.5172, 0.7905, 0.585, 0.9162, 0.2342, 0.8859, 0.2439, 0.8714, 0.1805, 0.5851, 0.7137, 0.602, 0.6817, 0.6766, 0.7467, 0.5952, 0.117, 0.5952, 0.05423, 0.6937, 0.08285, 0.8299, 0.595, 0.8068, 0.599, 0.7972, 0.5172, 0.8526, 0.8519, 0.8522, 0.8452, 0.9166, 0.8348, 0.8285, 0.4806, 0.788, 0.4627, 0.8224, 0.4224, 0.8605, 0.5449, 0.853, 0.5735, 0.7972, 0.5172, 0.802, 0.2372, 0.7751, 0.2065, 0.8613, 0.1805, 0.7504, 0.6366, 0.7219, 0.5887, 0.7905, 0.585, 0.6755, 0.2989, 0.7115, 0.2774, 0.7479, 0.3356, 0.7799, 0.3755, 0.8285, 0.3643, 0.8224, 0.4224, 0.9014, 0.2884, 0.9079, 0.3221, 0.829, 0.2774, 0.8335, 0.4738, 0.8293, 0.4402, 0.9029, 0.4402, 0.788, 0.4627, 0.7579, 0.4234, 0.8224, 0.4224, 0.8816, 0.8742, 0.8522, 0.8585, 0.9166, 0.8348, 0.761, 0.5172, 0.7965, 0.52, 0.7905, 0.585, 0.8859, 0.2439, 0.8752, 0.2383, 0.8714, 0.1805, 0.8722, 0.8053, 0.8815, 0.7954, 0.9166, 0.8348, 0.7219, 0.5887, 0.7219, 0.5595, 0.7905, 0.585, 0.8023, 0.2899, 0.8283, 0.3234, 0.7479, 0.3356, 0.8522, 0.8585, 0.8526, 0.8519, 0.9166, 0.8348, 0.5798, 0.8327, 0.6099, 0.815, 0.6509, 0.8954, 0.9184, 0.2285, 0.9162, 0.2342, 0.8714, 0.1805, 0.6632, 0.1798, 0.6297, 0.157, 0.6937, 0.08285, 0.7115, 0.2774, 0.7595, 0.2774, 0.7479, 0.3356, 0.6083, 0.2887, 0.5952, 0.2582, 0.6747, 0.2662, 0.5952, 0.05423, 0.6343, 0.0003916, 0.6937, 0.08285, 0.8584, 0.3494, 0.829, 0.3506, 0.829, 0.2774, 0.8631, 0.269, 0.8309, 0.2472, 0.8613, 0.1805, 0.6297, 0.157, 0.5952, 0.117, 0.6937, 0.08285, 0.9079, 0.3221, 0.8919, 0.3424, 0.829, 0.2774, 0.8816, 0.4986, 0.8526, 0.4843, 0.9029, 0.4402, 0.5761, 0.8954, 0.5809, 0.8616, 0.6509, 0.8954, 0.9215, 0.1902, 0.9215, 0.2232, 0.8714, 0.1805, 0.9044, 0.5138, 0.8816, 0.4986, 0.9029, 0.4402, 0.6099, 0.815, 0.6301, 0.8235, 0.6509, 0.8954, 0.8752, 0.2383, 0.8639, 0.231, 0.8714, 0.1805, 0.7751, 0.2065, 0.7728, 0.1805, 0.8613, 0.1805, 0.5809, 0.8616, 0.5798, 0.8327, 0.6509, 0.8954, 0.9215, 0.2232, 0.9184, 0.2285, 0.8714, 0.1805, 0.8526, 0.4843, 0.8335, 0.4738, 0.9029, 0.4402, 0.5761, 0.5818, 0.5772, 0.5448, 0.7211, 0.5831, 0.8868, 0.3837, 0.8997, 0.4116, 0.8293, 0.4394, 0.8309, 0.2472, 0.802, 0.2372, 0.8613, 0.1805, 0.8722, 0.1332, 0.8524, 0.1095, 0.9176, 0.07484, 0.8871, 0.7265, 0.8586, 0.7475, 0.8226, 0.6648, 0.7811, 0.7236, 0.766, 0.6861, 0.8202, 0.7156, 0.8868, 0.1422, 0.8722, 0.1332, 0.9176, 0.07484, 0.8293, 0.3643, 0.8615, 0.3738, 0.8293, 0.4394, 0.7903, 0.7946, 0.766, 0.7715, 0.8202, 0.7156, 0.5772, 0.5448, 0.599, 0.5172, 0.7211, 0.5831, 0.772, 0.2469, 0.7624, 0.2767, 0.6755, 0.226, 0.766, 0.6861, 0.7729, 0.6456, 0.8202, 0.7156, 0.5761, 0.6169, 0.5761, 0.5818, 0.7211, 0.5831, 0.8856, 0.6456, 0.8871, 0.6935, 0.8226, 0.6648, 0.766, 0.7715, 0.7811, 0.7236, 0.8202, 0.7156, 0.8524, 0.1095, 0.847, 0.08776, 0.9176, 0.07484, 0.8515, 0.6375, 0.8138, 0.6291, 0.8416, 0.6073, 0.7232, 0.1245, 0.7468, 0.1027, 0.7803, 0.175, 0.8615, 0.3738, 0.8868, 0.3837, 0.8293, 0.4394, 0.7858, 0.04147, 0.8073, 0.01164, 0.8462, 0.06797, 0.8997, 0.4116, 0.9036, 0.429, 0.8293, 0.4394, 0.6945, 0.175, 0.7076, 0.146, 0.7803, 0.175, 0.8586, 0.7475, 0.821, 0.7306, 0.8226, 0.6648, 0.8176, 0.1292, 0.7917, 0.0889, 0.8462, 0.06797, 0.8871, 0.6935, 0.8871, 0.7265, 0.8226, 0.6648, 0.8073, 0.01164, 0.8462, 0.0003916, 0.8462, 0.06797, 0.72, 0.1805, 0.7339, 0.2164, 0.6755, 0.226, 0.7917, 0.0889, 0.7858, 0.04147, 0.8462, 0.06797, 0.886, 0.5998, 0.8838, 0.6372, 0.8416, 0.6073, 0.683, 0.5058, 0.6738, 0.484, 0.7596, 0.484, 0.8138, 0.6291, 0.7972, 0.5998, 0.8416, 0.6073, 0.7076, 0.146, 0.7232, 0.1245, 0.7803, 0.175, 0.8838, 0.6372, 0.8515, 0.6375, 0.8416, 0.6073, 0.8773, 0.02491, 0.9059, 0.006305, 0.9188, 0.07224, 0.7624, 0.2767, 0.7141, 0.2767, 0.6755, 0.226, 0.6854, 0.7474, 0.7153, 0.763, 0.6463, 0.8142, 0.7339, 0.2164, 0.772, 0.2469, 0.6755, 0.226, 0.7528, 0.7438, 0.7195, 0.7427, 0.6774, 0.6456, 0.8289, 0.7483, 0.8872, 0.7607, 0.8536, 0.7758, 0.5952, 0.4191, 0.6152, 0.3643, 0.673, 0.4351, 0.5761, 0.8125, 0.6203, 0.7598, 0.6463, 0.8142, 0.8389, 0.8496, 0.8059, 0.8736, 0.766, 0.7954, 0.7652, 0.692, 0.7651, 0.726, 0.6774, 0.6456, 0.9059, 0.006305, 0.9125, 0.004042, 0.9188, 0.07224, 0.6517, 0.8523, 0.6578, 0.815, 0.7248, 0.8552, 0.7571, 0.4691, 0.7023, 0.4802, 0.7112, 0.419, 0.8666, 0.03345, 0.8773, 0.02491, 0.9188, 0.07224, 0.5969, 0.6449, 0.5761, 0.6169, 0.7211, 0.5831, 0.6694, 0.5058, 0.6431, 0.4671, 0.673, 0.4351, 0.7195, 0.7427, 0.6927, 0.7438, 0.6774, 0.6456, 0.9176, 0.1467, 0.8868, 0.1422, 0.9176, 0.07484, 0.8514, 0.7954, 0.8488, 0.8333, 0.766, 0.7954, 0.7651, 0.726, 0.7528, 0.7438, 0.6774, 0.6456, 0.8248, 0.8804, 0.8605, 0.8804, 0.8129, 0.9371, 0.8059, 0.8736, 0.7807, 0.8796, 0.766, 0.7954])
me_sphere.use_remesh_preserve_volume = False
me_sphere.use_remesh_preserve_attributes = False
me_sphere.use_mirror_vertex_groups = False
me_sphere.update()

# ---- objects
ob_spot = bpy.data.objects.new('Spot', light_spot)
ob_sphere = bpy.data.objects.new('Sphere', me_sphere)
ob_lamp = bpy.data.objects.new('Lamp', light_lamp)
ob_camera = bpy.data.objects.new('Camera', cam_camera)

# ---- transforms, parenting, visibility, modifiers, constraints
ob_spot.location = (-3.326, -2.23, 10.42)
ob_spot.lineart.crease_threshold = 0.0
ob_sphere.location = (-1.058, -2.105, 0.009165)
ob_sphere.lineart.crease_threshold = 0.0
ob_lamp.location = (4.076, 1.005, 5.904)
ob_lamp.rotation_euler = (0.6503, 0.05522, 1.866)
ob_lamp.lock_rotations_4d = False
ob_lamp.empty_display_type = 'ARROWS'
ob_lamp.color = (0.0, 0.0, 0.0, 0.0)
ob_lamp.lineart.crease_threshold = 0.0
ob_camera.location = (7.481, -6.508, 5.344)
ob_camera.rotation_euler = (1.109, 0.0, 0.8149)
ob_camera.lock_rotations_4d = False
ob_camera.empty_display_type = 'ARROWS'
ob_camera.color = (0.0, 0.0, 0.0, 0.0)
ob_camera.display_type = 'WIRE'
ob_camera.lineart.crease_threshold = 0.0

# ---- collection membership
col_collection_1.objects.link(ob_spot)
col_collection_1.objects.link(ob_sphere)
col_collection_1.objects.link(ob_lamp)
col_collection_1.objects.link(ob_camera)

# ---- scene / render settings (as saved in the file)
scene.camera = ob_camera
scene.frame_start = 1; scene.frame_end = 250; scene.frame_set(17)
scene.render.engine = 'BLENDER_EEVEE_NEXT'
scene.render.resolution_percentage = 50
scene.render.dither_intensity = 0.0
scene.cycles.use_denoising = False
scene.cycles.samples = 128
scene.cycles.sampling_pattern = 'TABULATED_SOBOL'
scene.cycles.light_sampling_threshold = 0.0
scene.cycles.use_adaptive_sampling = False
scene.cycles.use_light_tree = False
scene.cycles.blur_glossy = 0.0
scene.cycles.sample_clamp_indirect = 0.0
scene.view_settings.view_transform = 'Standard'
bpy.context.view_layer.update()
